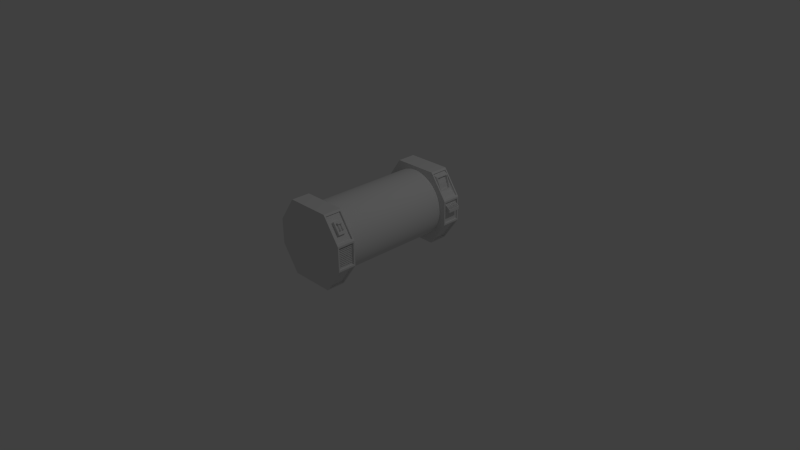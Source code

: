 # Source: engine.blend  (saved by Blender 2.73.0; exported with 4.5.12 LTS)
import bpy
from mathutils import Matrix  # noqa: F401  (used for matrix-valued properties, if any)

bpy.ops.wm.read_factory_settings(use_empty=True)
scene = bpy.context.scene
scene.name = 'Scene'

# ---- collections
col_collection_1 = bpy.data.collections.new('Collection 1'); scene.collection.children.link(col_collection_1)

# ---- materials (node trees are filled in below, after node groups)
mat_material = bpy.data.materials.new('Material')
mat_material.alpha_threshold = 0.0
mat_material.use_transparent_shadow = False
mat_material.roughness = 0.5
mat_material.line_color = (0.0, 0.0, 0.0, 1.0)

# ---- material node trees

# ---- world
world_world = bpy.data.worlds.new('World'); scene.world = world_world
world_world.color = (0.05088, 0.05088, 0.05088)
world_world.use_sun_shadow = False
world_world.sun_shadow_jitter_overblur = 0.0
world_world.cycles.sampling_method = 'MANUAL'
world_world.cycles.sample_map_resolution = 256

# ---- cameras
cam_camera = bpy.data.cameras.new('Camera')
cam_camera.clip_end = 100.0
cam_camera.lens = 35.0
cam_camera.sensor_width = 32.0
cam_camera.sensor_height = 18.0
cam_camera.ortho_scale = 7.314
cam_camera.dof.focus_distance = 0.0
cam_camera.dof.aperture_fstop = 128.0

# ---- lights
light_lamp = bpy.data.lights.new('Lamp', 'POINT')
light_lamp.transmission_factor = 0.0
light_lamp.cutoff_distance = 30.0
light_lamp.energy = 100.0
light_lamp.shadow_buffer_clip_start = 1.001
light_lamp.shadow_soft_size = 0.1
light_lamp.shadow_maximum_resolution = 0.006
light_lamp.use_absolute_resolution = True
light_lamp.cycles.use_multiple_importance_sampling = False

# ---- meshes
me_sphere = bpy.data.meshes.new('Sphere')
me_sphere.from_pydata([(-0.1951, 0.0, 0.9808), (-0.3827, 0.0, 0.9239), (-0.5556, 0.0, 0.8315), (-0.7071, 0.0, 0.7071), (-0.8315, 0.0, 0.5556), (-0.9239, 0.0, 0.3827), (-0.9808, 0.0, 0.1951), (-1.0, 0.0, 7.55e-08), (-0.9808, 0.0, -0.1951), (-0.9239, 0.0, -0.3827), (-0.8315, 0.0, -0.5556), (-0.7071, 0.0, -0.7071), (-0.5556, 0.0, -0.8315), (-0.3827, 0.0, -0.9239), (-0.1951, 0.0, -0.9808), (-0.1913, 0.03806, 0.9808), (-0.3753, 0.07466, 0.9239), (-0.5449, 0.1084, 0.8315), (-0.6935, 0.1379, 0.7071), (-0.8155, 0.1622, 0.5556), (-0.9061, 0.1802, 0.3827), (-0.9619, 0.1913, 0.1951), (-0.9808, 0.1951, 7.55e-08), (-0.9619, 0.1913, -0.1951), (-0.9061, 0.1802, -0.3827), (-0.8155, 0.1622, -0.5556), (-0.6935, 0.1379, -0.7071), (-0.5449, 0.1084, -0.8315), (-0.3753, 0.07466, -0.9239), (-0.1913, 0.03806, -0.9808), (-0.1802, 0.07466, 0.9808), (-0.3536, 0.1464, 0.9239), (-0.5133, 0.2126, 0.8315), (-0.6533, 0.2706, 0.7071), (-0.7682, 0.3182, 0.5556), (-0.8536, 0.3536, 0.3827), (-0.9061, 0.3753, 0.1951), (-0.9239, 0.3827, 7.55e-08), (-0.9061, 0.3753, -0.1951), (-0.8536, 0.3536, -0.3827), (-0.7682, 0.3182, -0.5556), (-0.6533, 0.2706, -0.7071), (-0.5133, 0.2126, -0.8315), (-0.3536, 0.1464, -0.9239), (-0.1802, 0.07466, -0.9808), (-0.1622, 0.1084, 0.9808), (-0.3182, 0.2126, 0.9239), (-0.4619, 0.3087, 0.8315), (-0.5879, 0.3928, 0.7071), (-0.6913, 0.4619, 0.5556), (-0.7682, 0.5133, 0.3827), (-0.8155, 0.5449, 0.1951), (-0.8315, 0.5556, 7.55e-08), (-0.8155, 0.5449, -0.1951), (-0.7682, 0.5133, -0.3827), (-0.6913, 0.4619, -0.5556), (-0.5879, 0.3928, -0.7071), (-0.4619, 0.3087, -0.8315), (-0.3182, 0.2126, -0.9239), (-0.1622, 0.1084, -0.9808), (-0.1379, 0.1379, 0.9808), (-0.2706, 0.2706, 0.9239), (-0.3928, 0.3928, 0.8315), (-0.5, 0.5, 0.7071), (-0.5879, 0.5879, 0.5556), (-0.6533, 0.6533, 0.3827), (-0.6935, 0.6935, 0.1951), (-0.7071, 0.7071, 7.55e-08), (-0.6935, 0.6935, -0.1951), (-0.6533, 0.6533, -0.3827), (-0.5879, 0.5879, -0.5556), (-0.5, 0.5, -0.7071), (-0.3928, 0.3928, -0.8315), (-0.2706, 0.2706, -0.9239), (-0.1379, 0.1379, -0.9808), (-0.1084, 0.1622, 0.9808), (-0.2126, 0.3182, 0.9239), (-0.3087, 0.4619, 0.8315), (-0.3928, 0.5879, 0.7071), (-0.4619, 0.6913, 0.5556), (-0.5133, 0.7682, 0.3827), (-0.5449, 0.8155, 0.1951), (-0.5556, 0.8315, 7.55e-08), (-0.5449, 0.8155, -0.1951), (-0.5133, 0.7682, -0.3827), (-0.4619, 0.6913, -0.5556), (-0.3928, 0.5879, -0.7071), (-0.3087, 0.4619, -0.8315), (-0.2126, 0.3182, -0.9239), (-0.1084, 0.1622, -0.9808), (-0.07466, 0.1802, 0.9808), (-0.1464, 0.3536, 0.9239), (-0.2126, 0.5133, 0.8315), (-0.2706, 0.6533, 0.7071), (-0.3182, 0.7682, 0.5556), (-0.3536, 0.8536, 0.3827), (-0.3753, 0.9061, 0.1951), (-0.3827, 0.9239, 7.55e-08), (-0.3753, 0.9061, -0.1951), (-0.3536, 0.8536, -0.3827), (-0.3182, 0.7682, -0.5556), (-0.2706, 0.6533, -0.7071), (-0.2126, 0.5133, -0.8315), (-0.1464, 0.3536, -0.9239), (-0.07466, 0.1802, -0.9808), (-0.03806, 0.1913, 0.9808), (-0.07466, 0.3753, 0.9239), (-0.1084, 0.5449, 0.8315), (-0.1379, 0.6935, 0.7071), (-0.1622, 0.8155, 0.5556), (-0.1802, 0.9061, 0.3827), (-0.1913, 0.9619, 0.1951), (-0.1951, 0.9808, 7.55e-08), (-0.1913, 0.9619, -0.1951), (-0.1802, 0.9061, -0.3827), (-0.1622, 0.8155, -0.5556), (-0.1379, 0.6935, -0.7071), (-0.1084, 0.5449, -0.8315), (-0.07466, 0.3753, -0.9239), (-0.03806, 0.1913, -0.9808), (3.266e-07, 0.1951, 0.9808), (3.192e-07, 0.3827, 0.9239), (3.117e-07, 0.5556, 0.8315), (3.192e-07, 0.7071, 0.7071), (3.341e-07, 0.8315, 0.5556), (2.745e-07, 0.9239, 0.3827), (3.937e-07, 0.9808, 0.1951), (3.788e-07, 1.0, 7.55e-08), (3.937e-07, 0.9808, -0.1951), (2.298e-07, 0.9239, -0.3827), (3.341e-07, 0.8315, -0.5556), (3.192e-07, 0.7071, -0.7071), (3.415e-07, 0.5556, -0.8315), (3.043e-07, 0.3827, -0.9239), (3.08e-07, 0.1951, -0.9808), (0.03806, 0.1913, 0.9808), (0.07466, 0.3753, 0.9239), (0.1084, 0.5449, 0.8315), (0.138, 0.6935, 0.7071), (0.1622, 0.8155, 0.5556), (0.1802, 0.9061, 0.3827), (0.1913, 0.9619, 0.1951), (0.1951, 0.9808, 7.55e-08), (0.1913, 0.9619, -0.1951), (0.1802, 0.9061, -0.3827), (0.1622, 0.8155, -0.5556), (0.138, 0.6935, -0.7071), (0.1084, 0.5449, -0.8315), (0.07466, 0.3753, -0.9239), (0.03806, 0.1913, -0.9808), (0.07466, 0.1802, 0.9808), (0.1464, 0.3536, 0.9239), (0.2126, 0.5133, 0.8315), (0.2706, 0.6533, 0.7071), (0.3182, 0.7682, 0.5556), (0.3536, 0.8536, 0.3827), (0.3753, 0.9061, 0.1951), (0.3827, 0.9239, 7.55e-08), (0.3753, 0.9061, -0.1951), (0.3536, 0.8536, -0.3827), (0.3182, 0.7682, -0.5556), (0.2706, 0.6533, -0.7071), (0.2126, 0.5133, -0.8315), (0.1464, 0.3536, -0.9239), (0.07466, 0.1802, -0.9808), (0.1084, 0.1622, 0.9808), (0.2126, 0.3182, 0.9239), (0.3087, 0.4619, 0.8315), (0.3928, 0.5879, 0.7071), (0.4619, 0.6913, 0.5556), (0.5133, 0.7682, 0.3827), (0.5449, 0.8155, 0.1951), (0.5556, 0.8315, 7.55e-08), (0.5449, 0.8155, -0.1951), (0.5133, 0.7682, -0.3827), (0.4619, 0.6913, -0.5556), (0.3928, 0.5879, -0.7071), (0.3087, 0.4619, -0.8315), (0.2126, 0.3182, -0.9239), (0.1084, 0.1622, -0.9808), (0.138, 0.1379, 0.9808), (0.2706, 0.2706, 0.9239), (0.3928, 0.3928, 0.8315), (0.5, 0.5, 0.7071), (0.5879, 0.5879, 0.5556), (0.6533, 0.6533, 0.3827), (0.6935, 0.6935, 0.1951), (0.7071, 0.7071, 7.55e-08), (0.6935, 0.6935, -0.1951), (0.6533, 0.6533, -0.3827), (0.5879, 0.5879, -0.5556), (0.5, 0.5, -0.7071), (0.3928, 0.3928, -0.8315), (0.2706, 0.2706, -0.9239), (0.138, 0.1379, -0.9808), (0.1622, 0.1084, 0.9808), (0.3182, 0.2126, 0.9239), (0.4619, 0.3087, 0.8315), (0.5879, 0.3928, 0.7071), (0.6913, 0.4619, 0.5556), (0.7682, 0.5133, 0.3827), (0.8155, 0.5449, 0.1951), (0.8315, 0.5556, 7.55e-08), (0.8155, 0.5449, -0.1951), (0.7682, 0.5133, -0.3827), (0.6913, 0.4619, -0.5556), (0.5879, 0.3928, -0.7071), (0.4619, 0.3087, -0.8315), (0.3182, 0.2126, -0.9239), (0.1622, 0.1084, -0.9808), (0.1802, 0.07466, 0.9808), (0.3536, 0.1464, 0.9239), (0.5133, 0.2126, 0.8315), (0.6533, 0.2706, 0.7071), (0.7682, 0.3182, 0.5556), (0.8536, 0.3536, 0.3827), (0.9061, 0.3753, 0.1951), (0.9239, 0.3827, 7.55e-08), (0.9061, 0.3753, -0.1951), (0.8536, 0.3536, -0.3827), (0.7682, 0.3182, -0.5556), (0.6533, 0.2706, -0.7071), (0.5133, 0.2126, -0.8315), (0.3536, 0.1464, -0.9239), (0.1802, 0.07466, -0.9808), (0.1913, 0.03806, 0.9808), (0.3753, 0.07466, 0.9239), (0.5449, 0.1084, 0.8315), (0.6935, 0.1379, 0.7071), (0.8155, 0.1622, 0.5556), (0.9061, 0.1802, 0.3827), (0.9619, 0.1913, 0.1951), (0.9808, 0.1951, 7.55e-08), (0.9619, 0.1913, -0.1951), (0.9061, 0.1802, -0.3827), (0.8155, 0.1622, -0.5556), (0.6935, 0.1379, -0.7071), (0.5449, 0.1084, -0.8315), (0.3753, 0.07466, -0.9239), (0.1913, 0.03806, -0.9808), (0.1951, -7.212e-09, 0.9808), (0.3827, 4.122e-08, 0.9239), (0.5556, 2.632e-08, 0.8315), (0.7071, -2.584e-08, 0.7071), (0.8315, -8.544e-08, 0.5556), (0.9239, 6.357e-08, 0.3827), (0.9808, -8.544e-08, 0.1951), (1.0, -1.003e-07, 7.55e-08), (0.9808, -8.544e-08, -0.1951), (0.9239, 6.357e-08, -0.3827), (0.8315, -8.544e-08, -0.5556), (0.7071, -2.584e-08, -0.7071), (0.5556, -1.094e-08, -0.8315), (0.3827, 3.964e-09, -0.9239), (0.1951, 3.964e-09, -0.9808), (3.258e-07, 0.0, -1.0), (0.1913, -0.03806, 0.9808), (0.3753, -0.07466, 0.9239), (0.5449, -0.1084, 0.8315), (0.6935, -0.1379, 0.7071), (0.8155, -0.1622, 0.5556), (0.9061, -0.1802, 0.3827), (0.9619, -0.1913, 0.1951), (0.9808, -0.1951, 7.55e-08), (0.9619, -0.1913, -0.1951), (0.9061, -0.1802, -0.3827), (0.8155, -0.1622, -0.5556), (0.6935, -0.1379, -0.7071), (0.5449, -0.1084, -0.8315), (0.3753, -0.07466, -0.9239), (0.1913, -0.03806, -0.9808), (0.1802, -0.07466, 0.9808), (0.3536, -0.1464, 0.9239), (0.5133, -0.2126, 0.8315), (0.6533, -0.2706, 0.7071), (0.7682, -0.3182, 0.5556), (0.8536, -0.3536, 0.3827), (0.9061, -0.3753, 0.1951), (0.9239, -0.3827, 7.55e-08), (0.9061, -0.3753, -0.1951), (0.8536, -0.3536, -0.3827), (0.7682, -0.3182, -0.5556), (0.6533, -0.2706, -0.7071), (0.5133, -0.2126, -0.8315), (0.3536, -0.1464, -0.9239), (0.1802, -0.07466, -0.9808), (0.1622, -0.1084, 0.9808), (0.3182, -0.2126, 0.9239), (0.4619, -0.3087, 0.8315), (0.5879, -0.3928, 0.7071), (0.6913, -0.4619, 0.5556), (0.7682, -0.5133, 0.3827), (0.8155, -0.5449, 0.1951), (0.8315, -0.5556, 7.55e-08), (0.8155, -0.5449, -0.1951), (0.7682, -0.5133, -0.3827), (0.6913, -0.4619, -0.5556), (0.5879, -0.3928, -0.7071), (0.4619, -0.3087, -0.8315), (0.3182, -0.2126, -0.9239), (0.1622, -0.1084, -0.9808), (0.138, -0.1379, 0.9808), (0.2706, -0.2706, 0.9239), (0.3928, -0.3928, 0.8315), (0.5, -0.5, 0.7071), (0.5879, -0.5879, 0.5556), (0.6533, -0.6533, 0.3827), (0.6935, -0.6935, 0.1951), (0.7071, -0.7071, 7.55e-08), (0.6935, -0.6935, -0.1951), (0.6533, -0.6533, -0.3827), (0.5879, -0.5879, -0.5556), (0.5, -0.5, -0.7071), (0.3928, -0.3928, -0.8315), (0.2706, -0.2706, -0.9239), (0.1379, -0.1379, -0.9808), (0.1084, -0.1622, 0.9808), (0.2126, -0.3182, 0.9239), (0.3087, -0.4619, 0.8315), (0.3928, -0.5879, 0.7071), (0.4619, -0.6913, 0.5556), (0.5133, -0.7682, 0.3827), (0.5449, -0.8155, 0.1951), (0.5556, -0.8315, 7.55e-08), (0.5449, -0.8155, -0.1951), (0.5133, -0.7682, -0.3827), (0.4619, -0.6913, -0.5556), (0.3928, -0.5879, -0.7071), (0.3087, -0.4619, -0.8315), (0.2126, -0.3182, -0.9239), (0.1084, -0.1622, -0.9808), (0.07466, -0.1802, 0.9808), (0.1464, -0.3536, 0.9239), (0.2126, -0.5133, 0.8315), (0.2706, -0.6533, 0.7071), (0.3182, -0.7682, 0.5556), (0.3536, -0.8536, 0.3827), (0.3753, -0.9061, 0.1951), (0.3827, -0.9239, 7.55e-08), (0.3753, -0.9061, -0.1951), (0.3536, -0.8536, -0.3827), (0.3182, -0.7682, -0.5556), (0.2706, -0.6533, -0.7071), (0.2126, -0.5133, -0.8315), (0.1464, -0.3536, -0.9239), (0.07466, -0.1802, -0.9808), (0.03806, -0.1913, 0.9808), (0.07466, -0.3753, 0.9239), (0.1084, -0.5449, 0.8315), (0.1379, -0.6935, 0.7071), (0.1622, -0.8155, 0.5556), (0.1802, -0.9061, 0.3827), (0.1913, -0.9619, 0.1951), (0.1951, -0.9808, 7.55e-08), (0.1913, -0.9619, -0.1951), (0.1802, -0.9061, -0.3827), (0.1622, -0.8155, -0.5556), (0.1379, -0.6935, -0.7071), (0.1084, -0.5449, -0.8315), (0.07466, -0.3753, -0.9239), (0.03806, -0.1913, -0.9808), (3.117e-07, -0.1951, 0.9808), (2.819e-07, -0.3827, 0.9239), (2.819e-07, -0.5556, 0.8315), (1.851e-07, -0.7071, 0.7071), (1.404e-07, -0.8315, 0.5556), (3.192e-07, -0.9239, 0.3827), (9.567e-08, -0.9808, 0.1951), (1.404e-07, -1.0, 7.55e-08), (9.567e-08, -0.9808, -0.1951), (3.192e-07, -0.9239, -0.3827), (1.404e-07, -0.8315, -0.5556), (1.851e-07, -0.7071, -0.7071), (2.596e-07, -0.5556, -0.8315), (2.521e-07, -0.3827, -0.9239), (3.155e-07, -0.1951, -0.9808), (-0.03806, -0.1913, 0.9808), (-0.07466, -0.3753, 0.9239), (-0.1084, -0.5449, 0.8315), (-0.1379, -0.6935, 0.7071), (-0.1622, -0.8155, 0.5556), (-0.1802, -0.9061, 0.3827), (-0.1913, -0.9619, 0.1951), (-0.1951, -0.9808, 7.55e-08), (-0.1913, -0.9619, -0.1951), (-0.1802, -0.9061, -0.3827), (-0.1622, -0.8155, -0.5556), (-0.1379, -0.6935, -0.7071), (-0.1084, -0.5449, -0.8315), (-0.07466, -0.3753, -0.9239), (-0.03806, -0.1913, -0.9808), (-0.07466, -0.1802, 0.9808), (-0.1464, -0.3536, 0.9239), (-0.2126, -0.5133, 0.8315), (-0.2706, -0.6533, 0.7071), (-0.3182, -0.7682, 0.5556), (-0.3536, -0.8536, 0.3827), (-0.3753, -0.9061, 0.1951), (-0.3827, -0.9239, 7.55e-08), (-0.3753, -0.9061, -0.1951), (-0.3536, -0.8536, -0.3827), (-0.3182, -0.7682, -0.5556), (-0.2706, -0.6533, -0.7071), (-0.2126, -0.5133, -0.8315), (-0.1464, -0.3536, -0.9239), (-0.07466, -0.1802, -0.9808), (-0.1084, -0.1622, 0.9808), (-0.2126, -0.3182, 0.9239), (-0.3087, -0.4619, 0.8315), (-0.3928, -0.5879, 0.7071), (-0.4619, -0.6913, 0.5556), (-0.5133, -0.7682, 0.3827), (-0.5449, -0.8155, 0.1951), (-0.5556, -0.8315, 7.55e-08), (-0.5449, -0.8155, -0.1951), (-0.5133, -0.7682, -0.3827), (-0.4619, -0.6913, -0.5556), (-0.3928, -0.5879, -0.7071), (-0.3087, -0.4619, -0.8315), (-0.2126, -0.3182, -0.9239), (-0.1084, -0.1622, -0.9808), (-0.1379, -0.1379, 0.9808), (-0.2706, -0.2706, 0.9239), (-0.3928, -0.3928, 0.8315), (-0.5, -0.5, 0.7071), (-0.5879, -0.5879, 0.5556), (-0.6533, -0.6533, 0.3827), (-0.6935, -0.6935, 0.1951), (-0.7071, -0.7071, 7.55e-08), (-0.6935, -0.6935, -0.1951), (-0.6533, -0.6533, -0.3827), (-0.5879, -0.5879, -0.5556), (-0.5, -0.5, -0.7071), (-0.3928, -0.3928, -0.8315), (-0.2706, -0.2706, -0.9239), (-0.1379, -0.1379, -0.9808), (-0.1622, -0.1084, 0.9808), (-0.3182, -0.2126, 0.9239), (-0.4619, -0.3087, 0.8315), (-0.5879, -0.3928, 0.7071), (-0.6913, -0.4619, 0.5556), (-0.7682, -0.5133, 0.3827), (-0.8155, -0.5449, 0.1951), (-0.8315, -0.5556, 7.55e-08), (-0.8155, -0.5449, -0.1951), (-0.7682, -0.5133, -0.3827), (-0.6913, -0.4619, -0.5556), (-0.5879, -0.3928, -0.7071), (-0.4619, -0.3087, -0.8315), (-0.3182, -0.2126, -0.9239), (-0.1622, -0.1084, -0.9808), (2.48e-08, -1.247e-07, 1.0), (-0.1802, -0.07466, 0.9808), (-0.3536, -0.1464, 0.9239), (-0.5133, -0.2126, 0.8315), (-0.6533, -0.2706, 0.7071), (-0.7682, -0.3182, 0.5556), (-0.8536, -0.3536, 0.3827), (-0.9061, -0.3753, 0.1951), (-0.9239, -0.3827, 7.55e-08), (-0.9061, -0.3753, -0.1951), (-0.8536, -0.3536, -0.3827), (-0.7682, -0.3182, -0.5556), (-0.6533, -0.2706, -0.7071), (-0.5133, -0.2126, -0.8315), (-0.3536, -0.1464, -0.9239), (-0.1802, -0.07466, -0.9808), (-0.1913, -0.03806, 0.9808), (-0.3753, -0.07466, 0.9239), (-0.5449, -0.1084, 0.8315), (-0.6935, -0.1379, 0.7071), (-0.8155, -0.1622, 0.5556), (-0.9061, -0.1802, 0.3827), (-0.9619, -0.1913, 0.1951), (-0.9808, -0.1951, 7.55e-08), (-0.9619, -0.1913, -0.1951), (-0.9061, -0.1802, -0.3827), (-0.8155, -0.1622, -0.5556), (-0.6935, -0.1379, -0.7071), (-0.5449, -0.1084, -0.8315), (-0.3753, -0.07466, -0.9239), (-0.1913, -0.03806, -0.9808)], [], [(4, 3, 18, 19), (2, 1, 16, 17), (13, 12, 27, 28), (11, 10, 25, 26), (9, 8, 23, 24), (7, 6, 21, 22), (5, 4, 19, 20), (3, 2, 17, 18), (14, 13, 28, 29), (1, 0, 15, 16), (12, 11, 26, 27), (10, 9, 24, 25), (8, 7, 22, 23), (6, 5, 20, 21), (25, 24, 39, 40), (23, 22, 37, 38), (21, 20, 35, 36), (19, 18, 33, 34), (17, 16, 31, 32), (28, 27, 42, 43), (26, 25, 40, 41), (24, 23, 38, 39), (22, 21, 36, 37), (20, 19, 34, 35), (18, 17, 32, 33), (29, 28, 43, 44), (16, 15, 30, 31), (27, 26, 41, 42), (40, 39, 54, 55), (38, 37, 52, 53), (36, 35, 50, 51), (34, 33, 48, 49), (32, 31, 46, 47), (43, 42, 57, 58), (41, 40, 55, 56), (39, 38, 53, 54), (37, 36, 51, 52), (35, 34, 49, 50), (33, 32, 47, 48), (44, 43, 58, 59), (31, 30, 45, 46), (42, 41, 56, 57), (55, 54, 69, 70), (53, 52, 67, 68), (51, 50, 65, 66), (49, 48, 63, 64), (47, 46, 61, 62), (58, 57, 72, 73), (56, 55, 70, 71), (54, 53, 68, 69), (52, 51, 66, 67), (50, 49, 64, 65), (48, 47, 62, 63), (59, 58, 73, 74), (46, 45, 60, 61), (57, 56, 71, 72), (70, 69, 84, 85), (68, 67, 82, 83), (66, 65, 80, 81), (64, 63, 78, 79), (62, 61, 76, 77), (73, 72, 87, 88), (71, 70, 85, 86), (69, 68, 83, 84), (67, 66, 81, 82), (65, 64, 79, 80), (63, 62, 77, 78), (74, 73, 88, 89), (61, 60, 75, 76), (72, 71, 86, 87), (85, 84, 99, 100), (83, 82, 97, 98), (81, 80, 95, 96), (79, 78, 93, 94), (77, 76, 91, 92), (88, 87, 102, 103), (86, 85, 100, 101), (84, 83, 98, 99), (82, 81, 96, 97), (80, 79, 94, 95), (78, 77, 92, 93), (89, 88, 103, 104), (76, 75, 90, 91), (87, 86, 101, 102), (100, 99, 114, 115), (98, 97, 112, 113), (96, 95, 110, 111), (94, 93, 108, 109), (92, 91, 106, 107), (103, 102, 117, 118), (101, 100, 115, 116), (99, 98, 113, 114), (97, 96, 111, 112), (95, 94, 109, 110), (93, 92, 107, 108), (104, 103, 118, 119), (91, 90, 105, 106), (102, 101, 116, 117), (115, 114, 129, 130), (113, 112, 127, 128), (111, 110, 125, 126), (109, 108, 123, 124), (107, 106, 121, 122), (118, 117, 132, 133), (116, 115, 130, 131), (114, 113, 128, 129), (112, 111, 126, 127), (110, 109, 124, 125), (108, 107, 122, 123), (119, 118, 133, 134), (106, 105, 120, 121), (117, 116, 131, 132), (130, 129, 144, 145), (128, 127, 142, 143), (126, 125, 140, 141), (124, 123, 138, 139), (122, 121, 136, 137), (133, 132, 147, 148), (131, 130, 145, 146), (129, 128, 143, 144), (127, 126, 141, 142), (125, 124, 139, 140), (123, 122, 137, 138), (134, 133, 148, 149), (121, 120, 135, 136), (132, 131, 146, 147), (145, 144, 159, 160), (143, 142, 157, 158), (141, 140, 155, 156), (139, 138, 153, 154), (137, 136, 151, 152), (148, 147, 162, 163), (146, 145, 160, 161), (144, 143, 158, 159), (142, 141, 156, 157), (140, 139, 154, 155), (138, 137, 152, 153), (149, 148, 163, 164), (136, 135, 150, 151), (147, 146, 161, 162), (160, 159, 174, 175), (158, 157, 172, 173), (156, 155, 170, 171), (154, 153, 168, 169), (152, 151, 166, 167), (163, 162, 177, 178), (161, 160, 175, 176), (159, 158, 173, 174), (157, 156, 171, 172), (155, 154, 169, 170), (153, 152, 167, 168), (164, 163, 178, 179), (151, 150, 165, 166), (162, 161, 176, 177), (175, 174, 189, 190), (173, 172, 187, 188), (171, 170, 185, 186), (169, 168, 183, 184), (167, 166, 181, 182), (178, 177, 192, 193), (176, 175, 190, 191), (174, 173, 188, 189), (172, 171, 186, 187), (170, 169, 184, 185), (168, 167, 182, 183), (179, 178, 193, 194), (166, 165, 180, 181), (177, 176, 191, 192), (190, 189, 204, 205), (188, 187, 202, 203), (186, 185, 200, 201), (184, 183, 198, 199), (182, 181, 196, 197), (193, 192, 207, 208), (191, 190, 205, 206), (189, 188, 203, 204), (187, 186, 201, 202), (185, 184, 199, 200), (183, 182, 197, 198), (194, 193, 208, 209), (181, 180, 195, 196), (192, 191, 206, 207), (205, 204, 219, 220), (203, 202, 217, 218), (201, 200, 215, 216), (199, 198, 213, 214), (197, 196, 211, 212), (208, 207, 222, 223), (206, 205, 220, 221), (204, 203, 218, 219), (202, 201, 216, 217), (200, 199, 214, 215), (198, 197, 212, 213), (209, 208, 223, 224), (196, 195, 210, 211), (207, 206, 221, 222), (220, 219, 234, 235), (218, 217, 232, 233), (216, 215, 230, 231), (214, 213, 228, 229), (212, 211, 226, 227), (223, 222, 237, 238), (221, 220, 235, 236), (219, 218, 233, 234), (217, 216, 231, 232), (215, 214, 229, 230), (213, 212, 227, 228), (224, 223, 238, 239), (211, 210, 225, 226), (222, 221, 236, 237), (235, 234, 249, 250), (233, 232, 247, 248), (231, 230, 245, 246), (229, 228, 243, 244), (227, 226, 241, 242), (238, 237, 252, 253), (236, 235, 250, 251), (234, 233, 248, 249), (232, 231, 246, 247), (230, 229, 244, 245), (228, 227, 242, 243), (239, 238, 253, 254), (226, 225, 240, 241), (237, 236, 251, 252), (250, 249, 265, 266), (248, 247, 263, 264), (246, 245, 261, 262), (244, 243, 259, 260), (242, 241, 257, 258), (253, 252, 268, 269), (251, 250, 266, 267), (249, 248, 264, 265), (247, 246, 262, 263), (245, 244, 260, 261), (243, 242, 258, 259), (254, 253, 269, 270), (241, 240, 256, 257), (252, 251, 267, 268), (266, 265, 280, 281), (264, 263, 278, 279), (262, 261, 276, 277), (260, 259, 274, 275), (258, 257, 272, 273), (269, 268, 283, 284), (267, 266, 281, 282), (265, 264, 279, 280), (263, 262, 277, 278), (261, 260, 275, 276), (259, 258, 273, 274), (270, 269, 284, 285), (257, 256, 271, 272), (268, 267, 282, 283), (281, 280, 295, 296), (279, 278, 293, 294), (277, 276, 291, 292), (275, 274, 289, 290), (273, 272, 287, 288), (284, 283, 298, 299), (282, 281, 296, 297), (280, 279, 294, 295), (278, 277, 292, 293), (276, 275, 290, 291), (274, 273, 288, 289), (285, 284, 299, 300), (272, 271, 286, 287), (283, 282, 297, 298), (296, 295, 310, 311), (294, 293, 308, 309), (292, 291, 306, 307), (290, 289, 304, 305), (288, 287, 302, 303), (299, 298, 313, 314), (297, 296, 311, 312), (295, 294, 309, 310), (293, 292, 307, 308), (291, 290, 305, 306), (289, 288, 303, 304), (300, 299, 314, 315), (287, 286, 301, 302), (298, 297, 312, 313), (311, 310, 325, 326), (309, 308, 323, 324), (307, 306, 321, 322), (305, 304, 319, 320), (303, 302, 317, 318), (314, 313, 328, 329), (312, 311, 326, 327), (310, 309, 324, 325), (308, 307, 322, 323), (306, 305, 320, 321), (304, 303, 318, 319), (315, 314, 329, 330), (302, 301, 316, 317), (313, 312, 327, 328), (326, 325, 340, 341), (324, 323, 338, 339), (322, 321, 336, 337), (320, 319, 334, 335), (318, 317, 332, 333), (329, 328, 343, 344), (327, 326, 341, 342), (325, 324, 339, 340), (323, 322, 337, 338), (321, 320, 335, 336), (319, 318, 333, 334), (330, 329, 344, 345), (317, 316, 331, 332), (328, 327, 342, 343), (341, 340, 355, 356), (339, 338, 353, 354), (337, 336, 351, 352), (335, 334, 349, 350), (333, 332, 347, 348), (344, 343, 358, 359), (342, 341, 356, 357), (340, 339, 354, 355), (338, 337, 352, 353), (336, 335, 350, 351), (334, 333, 348, 349), (345, 344, 359, 360), (332, 331, 346, 347), (343, 342, 357, 358), (356, 355, 370, 371), (354, 353, 368, 369), (352, 351, 366, 367), (350, 349, 364, 365), (348, 347, 362, 363), (359, 358, 373, 374), (357, 356, 371, 372), (355, 354, 369, 370), (353, 352, 367, 368), (351, 350, 365, 366), (349, 348, 363, 364), (360, 359, 374, 375), (347, 346, 361, 362), (358, 357, 372, 373), (371, 370, 385, 386), (369, 368, 383, 384), (367, 366, 381, 382), (365, 364, 379, 380), (363, 362, 377, 378), (374, 373, 388, 389), (372, 371, 386, 387), (370, 369, 384, 385), (368, 367, 382, 383), (366, 365, 380, 381), (364, 363, 378, 379), (375, 374, 389, 390), (362, 361, 376, 377), (373, 372, 387, 388), (386, 385, 400, 401), (384, 383, 398, 399), (382, 381, 396, 397), (380, 379, 394, 395), (378, 377, 392, 393), (389, 388, 403, 404), (387, 386, 401, 402), (385, 384, 399, 400), (383, 382, 397, 398), (381, 380, 395, 396), (379, 378, 393, 394), (390, 389, 404, 405), (377, 376, 391, 392), (388, 387, 402, 403), (401, 400, 415, 416), (399, 398, 413, 414), (397, 396, 411, 412), (395, 394, 409, 410), (393, 392, 407, 408), (404, 403, 418, 419), (402, 401, 416, 417), (400, 399, 414, 415), (398, 397, 412, 413), (396, 395, 410, 411), (394, 393, 408, 409), (405, 404, 419, 420), (392, 391, 406, 407), (403, 402, 417, 418), (416, 415, 430, 431), (414, 413, 428, 429), (412, 411, 426, 427), (410, 409, 424, 425), (408, 407, 422, 423), (419, 418, 433, 434), (417, 416, 431, 432), (415, 414, 429, 430), (413, 412, 427, 428), (411, 410, 425, 426), (409, 408, 423, 424), (420, 419, 434, 435), (407, 406, 421, 422), (418, 417, 432, 433), (431, 430, 445, 446), (429, 428, 443, 444), (427, 426, 441, 442), (425, 424, 439, 440), (423, 422, 437, 438), (434, 433, 448, 449), (432, 431, 446, 447), (430, 429, 444, 445), (428, 427, 442, 443), (426, 425, 440, 441), (424, 423, 438, 439), (435, 434, 449, 450), (422, 421, 436, 437), (433, 432, 447, 448), (446, 445, 461, 462), (444, 443, 459, 460), (442, 441, 457, 458), (440, 439, 455, 456), (438, 437, 453, 454), (449, 448, 464, 465), (447, 446, 462, 463), (445, 444, 460, 461), (443, 442, 458, 459), (441, 440, 456, 457), (439, 438, 454, 455), (450, 449, 465, 466), (437, 436, 452, 453), (448, 447, 463, 464), (462, 461, 476, 477), (460, 459, 474, 475), (458, 457, 472, 473), (456, 455, 470, 471), (454, 453, 468, 469), (465, 464, 479, 480), (463, 462, 477, 478), (461, 460, 475, 476), (459, 458, 473, 474), (457, 456, 471, 472), (455, 454, 469, 470), (466, 465, 480, 481), (453, 452, 467, 468), (464, 463, 478, 479), (255, 14, 29), (0, 451, 15), (255, 29, 44), (15, 451, 30), (255, 44, 59), (30, 451, 45), (255, 59, 74), (45, 451, 60), (255, 74, 89), (60, 451, 75), (255, 89, 104), (75, 451, 90), (255, 104, 119), (90, 451, 105), (255, 119, 134), (105, 451, 120), (255, 134, 149), (120, 451, 135), (255, 149, 164), (135, 451, 150), (255, 164, 179), (150, 451, 165), (255, 179, 194), (165, 451, 180), (255, 194, 209), (180, 451, 195), (255, 209, 224), (195, 451, 210), (255, 224, 239), (210, 451, 225), (255, 239, 254), (225, 451, 240), (255, 254, 270), (240, 451, 256), (255, 270, 285), (256, 451, 271), (255, 285, 300), (271, 451, 286), (255, 300, 315), (286, 451, 301), (255, 315, 330), (301, 451, 316), (255, 330, 345), (316, 451, 331), (255, 345, 360), (331, 451, 346), (255, 360, 375), (346, 451, 361), (255, 375, 390), (361, 451, 376), (255, 390, 405), (376, 451, 391), (255, 405, 420), (391, 451, 406), (255, 420, 435), (406, 451, 421), (255, 435, 450), (421, 451, 436), (255, 450, 466), (436, 451, 452), (255, 466, 481), (452, 451, 467), (477, 476, 9, 10), (475, 474, 7, 8), (473, 472, 5, 6), (471, 470, 3, 4), (255, 481, 14), (469, 468, 1, 2), (480, 479, 12, 13), (467, 451, 0), (478, 477, 10, 11), (476, 475, 8, 9), (474, 473, 6, 7), (472, 471, 4, 5), (470, 469, 2, 3), (481, 480, 13, 14), (468, 467, 0, 1), (479, 478, 11, 12)])
me_sphere.polygons.foreach_set('use_smooth', [True] * 512)
me_sphere.use_remesh_preserve_volume = False
me_sphere.use_remesh_preserve_attributes = False
me_sphere.use_mirror_vertex_groups = False
me_sphere.update()
me_cylinder_004 = bpy.data.meshes.new('Cylinder.004')
me_cylinder_004.from_pydata([(0.2011, 0.6946, 1.273), (0.2011, 0.6946, 1.406), (0.2403, 0.6818, 1.273), (0.2403, 0.6818, 1.406), (0.2646, 0.6485, 1.273), (0.2646, 0.6485, 1.406), (0.2646, 0.6073, 1.273), (0.2646, 0.6073, 1.406), (0.2403, 0.574, 1.273), (0.2403, 0.574, 1.406), (0.2011, 0.5612, 1.273), (0.2011, 0.5612, 1.406), (0.162, 0.574, 1.273), (0.162, 0.574, 1.406), (0.1377, 0.6073, 1.273), (0.1377, 0.6073, 1.406), (0.1377, 0.6485, 1.273), (0.1377, 0.6485, 1.406), (0.162, 0.6818, 1.273), (0.162, 0.6818, 1.406), (0.2011, 0.6926, 1.663), (0.2403, 0.6802, 1.66), (0.2646, 0.6479, 1.652), (0.2646, 0.6079, 1.642), (0.2403, 0.5755, 1.634), (0.2011, 0.5632, 1.631), (0.162, 0.5755, 1.634), (0.1377, 0.6079, 1.642), (0.1377, 0.6479, 1.652), (0.162, 0.6802, 1.66), (0.2011, 0.5073, 1.899), (0.2403, 0.4993, 1.889), (0.2646, 0.4783, 1.863), (0.2646, 0.4523, 1.831), (0.2403, 0.4313, 1.805), (0.2011, 0.4233, 1.795), (0.162, 0.4313, 1.805), (0.1377, 0.4523, 1.831), (0.1377, 0.4783, 1.863), (0.162, 0.4993, 1.889), (0.305, 0.2039, 2.073), (0.3442, 0.1936, 2.066), (0.3684, 0.1667, 2.046), (0.3684, 0.1335, 2.021), (0.3442, 0.1066, 2.002), (0.305, 0.09637, 1.994), (0.2658, 0.1066, 2.002), (0.2416, 0.1335, 2.021), (0.2416, 0.1667, 2.046), (0.2658, 0.1936, 2.066), (0.305, -0.1795, 2.365), (0.3442, -0.1917, 2.361), (0.3684, -0.2237, 2.352), (0.3684, -0.2633, 2.34), (0.3442, -0.2953, 2.331), (0.305, -0.3075, 2.328), (0.2658, -0.2953, 2.331), (0.2416, -0.2633, 2.34), (0.2416, -0.2237, 2.352), (0.2658, -0.1917, 2.361), (0.305, -0.2823, 2.717), (0.3442, -0.2945, 2.713), (0.3684, -0.3265, 2.704), (0.3684, -0.366, 2.692), (0.3442, -0.398, 2.683), (0.305, -0.4102, 2.679), (0.2658, -0.398, 2.683), (0.2416, -0.366, 2.692), (0.2416, -0.3265, 2.704), (0.2658, -0.2945, 2.713), (-0.5247, -0.3739, 1.354), (-0.5247, -0.3739, 1.488), (-0.4855, -0.3867, 1.354), (-0.4855, -0.3867, 1.488), (-0.4613, -0.42, 1.354), (-0.4613, -0.42, 1.488), (-0.4613, -0.4612, 1.354), (-0.4613, -0.4612, 1.488), (-0.4855, -0.4945, 1.354), (-0.4855, -0.4945, 1.488), (-0.5247, -0.5073, 1.354), (-0.5247, -0.5073, 1.488), (-0.5638, -0.4945, 1.354), (-0.5638, -0.4945, 1.488), (-0.5881, -0.4612, 1.354), (-0.5881, -0.4612, 1.488), (-0.5881, -0.42, 1.354), (-0.5881, -0.42, 1.488), (-0.5638, -0.3867, 1.354), (-0.5638, -0.3867, 1.488), (-0.5247, -0.2839, 1.767), (-0.4855, -0.2962, 1.77), (-0.4613, -0.3285, 1.778), (-0.4613, -0.3685, 1.789), (-0.4855, -0.4008, 1.797), (-0.5247, -0.4131, 1.8), (-0.5638, -0.4008, 1.797), (-0.5881, -0.3685, 1.789), (-0.5881, -0.3285, 1.778), (-0.5638, -0.2962, 1.77), (-0.5247, -0.2142, 1.908), (-0.4855, -0.2247, 1.915), (-0.4613, -0.2521, 1.934), (-0.4613, -0.2861, 1.957), (-0.4855, -0.3136, 1.976), (-0.5247, -0.3241, 1.983), (-0.5638, -0.3136, 1.976), (-0.5881, -0.2861, 1.957), (-0.5881, -0.2521, 1.934), (-0.5638, -0.2247, 1.915), (-0.4037, -0.08968, 2.089), (-0.3645, -0.1002, 2.096), (-0.3403, -0.1276, 2.115), (-0.3403, -0.1616, 2.138), (-0.3645, -0.1891, 2.157), (-0.4037, -0.1995, 2.164), (-0.4429, -0.1891, 2.157), (-0.4671, -0.1616, 2.138), (-0.4671, -0.1276, 2.115), (-0.4429, -0.1002, 2.096), (-0.4037, 0.2072, 2.3), (-0.3645, 0.2029, 2.312), (-0.3403, 0.1916, 2.343), (-0.3403, 0.1777, 2.382), (-0.3645, 0.1665, 2.413), (-0.4037, 0.1622, 2.425), (-0.4429, 0.1665, 2.413), (-0.4671, 0.1777, 2.382), (-0.4671, 0.1916, 2.343), (-0.4429, 0.2029, 2.312), (-0.4037, 0.4021, 2.547), (-0.3645, 0.3914, 2.554), (-0.3403, 0.3636, 2.572), (-0.3403, 0.3292, 2.595), (-0.3645, 0.3014, 2.613), (-0.4037, 0.2907, 2.62), (-0.4429, 0.3014, 2.613), (-0.4671, 0.3292, 2.595), (-0.4671, 0.3636, 2.572), (-0.4429, 0.3914, 2.554), (-0.4037, 0.5418, 2.776), (-0.3645, 0.529, 2.777), (-0.3403, 0.4957, 2.778), (-0.3403, 0.4546, 2.78), (-0.3645, 0.4213, 2.782), (-0.4037, 0.4086, 2.782), (-0.4429, 0.4213, 2.782), (-0.4671, 0.4546, 2.78), (-0.4671, 0.4957, 2.778), (-0.4429, 0.529, 2.777), (-0.3894, 0.585, 2.946), (-0.3502, 0.5723, 2.947), (-0.326, 0.539, 2.948), (-0.326, 0.4978, 2.95), (-0.3502, 0.4645, 2.952), (-0.3894, 0.4518, 2.952), (-0.4285, 0.4645, 2.952), (-0.4528, 0.4978, 2.95), (-0.4528, 0.539, 2.948), (-0.4285, 0.5723, 2.947)], [], [(0, 1, 3, 2), (2, 3, 5, 4), (4, 5, 7, 6), (6, 7, 9, 8), (8, 9, 11, 10), (10, 11, 13, 12), (12, 13, 15, 14), (14, 15, 17, 16), (1, 19, 29, 20), (18, 19, 1, 0), (16, 17, 19, 18), (0, 2, 4, 6, 8, 10, 12, 14, 16, 18), (20, 29, 39, 30), (19, 17, 28, 29), (17, 15, 27, 28), (15, 13, 26, 27), (13, 11, 25, 26), (11, 9, 24, 25), (9, 7, 23, 24), (7, 5, 22, 23), (5, 3, 21, 22), (3, 1, 20, 21), (30, 39, 49, 40), (29, 28, 38, 39), (28, 27, 37, 38), (27, 26, 36, 37), (26, 25, 35, 36), (25, 24, 34, 35), (24, 23, 33, 34), (23, 22, 32, 33), (22, 21, 31, 32), (21, 20, 30, 31), (40, 49, 59, 50), (39, 38, 48, 49), (38, 37, 47, 48), (37, 36, 46, 47), (36, 35, 45, 46), (35, 34, 44, 45), (34, 33, 43, 44), (33, 32, 42, 43), (32, 31, 41, 42), (31, 30, 40, 41), (50, 59, 69, 60), (49, 48, 58, 59), (48, 47, 57, 58), (47, 46, 56, 57), (46, 45, 55, 56), (45, 44, 54, 55), (44, 43, 53, 54), (43, 42, 52, 53), (42, 41, 51, 52), (41, 40, 50, 51), (61, 60, 69, 68, 67, 66, 65, 64, 63, 62), (59, 58, 68, 69), (58, 57, 67, 68), (57, 56, 66, 67), (56, 55, 65, 66), (55, 54, 64, 65), (54, 53, 63, 64), (53, 52, 62, 63), (52, 51, 61, 62), (51, 50, 60, 61), (70, 71, 73, 72), (72, 73, 75, 74), (74, 75, 77, 76), (76, 77, 79, 78), (78, 79, 81, 80), (80, 81, 83, 82), (82, 83, 85, 84), (84, 85, 87, 86), (71, 89, 99, 90), (88, 89, 71, 70), (86, 87, 89, 88), (70, 72, 74, 76, 78, 80, 82, 84, 86, 88), (90, 99, 109, 100), (89, 87, 98, 99), (87, 85, 97, 98), (85, 83, 96, 97), (83, 81, 95, 96), (81, 79, 94, 95), (79, 77, 93, 94), (77, 75, 92, 93), (75, 73, 91, 92), (73, 71, 90, 91), (100, 109, 119, 110), (99, 98, 108, 109), (98, 97, 107, 108), (97, 96, 106, 107), (96, 95, 105, 106), (95, 94, 104, 105), (94, 93, 103, 104), (93, 92, 102, 103), (92, 91, 101, 102), (91, 90, 100, 101), (110, 119, 129, 120), (109, 108, 118, 119), (108, 107, 117, 118), (107, 106, 116, 117), (106, 105, 115, 116), (105, 104, 114, 115), (104, 103, 113, 114), (103, 102, 112, 113), (102, 101, 111, 112), (101, 100, 110, 111), (120, 129, 139, 130), (119, 118, 128, 129), (118, 117, 127, 128), (117, 116, 126, 127), (116, 115, 125, 126), (115, 114, 124, 125), (114, 113, 123, 124), (113, 112, 122, 123), (112, 111, 121, 122), (111, 110, 120, 121), (130, 139, 149, 140), (129, 128, 138, 139), (128, 127, 137, 138), (127, 126, 136, 137), (126, 125, 135, 136), (125, 124, 134, 135), (124, 123, 133, 134), (123, 122, 132, 133), (122, 121, 131, 132), (121, 120, 130, 131), (140, 149, 159, 150), (139, 138, 148, 149), (138, 137, 147, 148), (137, 136, 146, 147), (136, 135, 145, 146), (135, 134, 144, 145), (134, 133, 143, 144), (133, 132, 142, 143), (132, 131, 141, 142), (131, 130, 140, 141), (151, 150, 159, 158, 157, 156, 155, 154, 153, 152), (149, 148, 158, 159), (148, 147, 157, 158), (147, 146, 156, 157), (146, 145, 155, 156), (145, 144, 154, 155), (144, 143, 153, 154), (143, 142, 152, 153), (142, 141, 151, 152), (141, 140, 150, 151)])
me_cylinder_004.polygons.foreach_set('use_smooth', [1, 1, 1, 1, 1, 1, 1, 1, 1, 1, 1, 1, 1, 1, 1, 1, 1, 1, 1, 1, 1, 1, 1, 1, 1, 1, 1, 1, 1, 1, 1, 1, 1, 1, 1, 1, 1, 1, 1, 1, 1, 1, 1, 1, 1, 1, 1, 1, 1, 1, 1, 1, 0, 1, 1, 1, 1, 1, 1, 1, 1, 1, 1, 1, 1, 1, 1, 1, 1, 1, 1, 1, 1, 1, 1, 1, 1, 1, 1, 1, 1, 1, 1, 1, 1, 1, 1, 1, 1, 1, 1, 1, 1, 1, 1, 1, 1, 1, 1, 1, 1, 1, 1, 1, 1, 1, 1, 1, 1, 1, 1, 1, 1, 1, 1, 1, 1, 1, 1, 1, 1, 1, 1, 1, 1, 1, 1, 1, 1, 1, 1, 1, 1, 1, 0, 1, 1, 1, 1, 1, 1, 1, 1, 1])
me_cylinder_004.use_remesh_preserve_volume = False
me_cylinder_004.use_remesh_preserve_attributes = False
me_cylinder_004.use_mirror_vertex_groups = False
me_cylinder_004.update()
me_cylinder_003 = bpy.data.meshes.new('Cylinder.003')
me_cylinder_003.from_pydata([(1.066e-14, 1.0, 1.032), (5.65e-09, 0.8815, 1.363), (0.5878, 0.809, 1.032), (0.5181, 0.7131, 1.363), (0.9511, 0.309, 1.032), (0.8384, 0.2724, 1.363), (0.9511, -0.309, 1.032), (0.8384, -0.2724, 1.363), (0.5878, -0.809, 1.032), (0.5181, -0.7131, 1.363), (-8.742e-08, -1.0, 1.032), (-7.141e-08, -0.8815, 1.363), (-0.5878, -0.809, 1.032), (-0.5181, -0.7131, 1.363), (-0.9511, -0.309, 1.032), (-0.8384, -0.2724, 1.363), (-0.9511, 0.309, 1.032), (-0.8384, 0.2724, 1.363), (-0.5878, 0.809, 1.032), (-0.5181, 0.7131, 1.363), (3.272e-08, 0.5192, 1.363), (0.3052, 0.4201, 1.363), (0.4938, 0.1604, 1.363), (0.4938, -0.1604, 1.363), (0.3052, -0.4201, 1.363), (-1.267e-08, -0.5192, 1.363), (-0.3052, -0.4201, 1.363), (-0.4938, -0.1604, 1.363), (-0.4938, 0.1604, 1.363), (-0.3052, 0.4201, 1.363), (3.799e-08, 0.5192, 1.503), (0.3052, 0.4201, 1.503), (0.4938, 0.1604, 1.503), (0.4938, -0.1604, 1.503), (0.3052, -0.4201, 1.503), (-7.4e-09, -0.5192, 1.503), (-0.3052, -0.4201, 1.503), (-0.4938, -0.1604, 1.503), (-0.4938, 0.1604, 1.503), (-0.3052, 0.4201, 1.503), (4.815e-08, 0.1823, 1.503), (0.1072, 0.1475, 1.503), (0.1734, 0.05634, 1.503), (0.1734, -0.05634, 1.503), (0.1072, -0.1475, 1.503), (3.221e-08, -0.1823, 1.503), (-0.1072, -0.1475, 1.503), (-0.1734, -0.05634, 1.503), (-0.1734, 0.05634, 1.503), (-0.1072, 0.1475, 1.503), (2.768e-07, 0.1823, 3.003), (0.1072, 0.1475, 3.003), (0.1734, 0.05634, 3.003), (0.1734, -0.05634, 3.003), (0.1072, -0.1475, 3.003), (2.609e-07, -0.1823, 3.003), (-0.1072, -0.1475, 3.003), (-0.1734, -0.05634, 3.003), (-0.1734, 0.05634, 3.003), (-0.1072, 0.1475, 3.003), (5.532e-08, 0.8815, 1.422), (0.5181, 0.7131, 1.422), (8.239e-08, 0.5192, 1.422), (0.3052, 0.4201, 1.422), (0.05419, 0.8162, 1.422), (0.4359, 0.6922, 1.422), (0.05419, 0.5493, 1.422), (0.279, 0.4762, 1.422), (0.05419, 0.8162, 1.387), (0.4359, 0.6922, 1.387), (0.05419, 0.5493, 1.387), (0.279, 0.4762, 1.387), (-0.5181, -0.7131, 1.503), (-0.8384, -0.2724, 1.503), (-0.3052, -0.4201, 1.503), (-0.4938, -0.1604, 1.503), (-0.5248, -0.6091, 1.503), (-0.7415, -0.3109, 1.503), (-0.3808, -0.4108, 1.503), (-0.5084, -0.2352, 1.503), (-0.5248, -0.6091, 1.349), (-0.7415, -0.3109, 1.349), (-0.3808, -0.4108, 1.349), (-0.5084, -0.2352, 1.349), (0.03511, 1.108, 1.071), (0.03511, 0.9896, 1.402), (0.5532, 0.8212, 1.402), (0.6229, 0.9171, 1.071), (0.6797, 0.8758, 1.071), (0.6101, 0.7799, 1.402), (0.9303, 0.3392, 1.402), (1.043, 0.3758, 1.071), (1.065, 0.309, 1.071), (0.952, 0.2724, 1.402), (0.952, -0.2724, 1.402), (1.065, -0.309, 1.071), (1.043, -0.3758, 1.071), (0.9303, -0.3392, 1.402), (0.6101, -0.7799, 1.402), (0.6797, -0.8758, 1.071), (0.6229, -0.9171, 1.071), (0.5532, -0.8212, 1.402), (0.03511, -0.9896, 1.402), (0.03511, -1.108, 1.071), (-0.03511, -1.108, 1.071), (-0.03511, -0.9896, 1.402), (-0.5532, -0.8212, 1.402), (-0.6229, -0.9171, 1.071), (-0.6797, -0.8758, 1.071), (-0.6101, -0.7799, 1.402), (-0.9303, -0.3392, 1.402), (-1.043, -0.3758, 1.071), (-1.065, -0.309, 1.071), (-0.952, -0.2724, 1.402), (-0.952, 0.2724, 1.402), (-1.065, 0.309, 1.071), (-0.6229, 0.9171, 1.071), (-0.5532, 0.8212, 1.402), (-0.03511, 0.9896, 1.402), (-0.03511, 1.108, 1.071), (-1.043, 0.3758, 1.071), (-0.9303, 0.3392, 1.402), (-0.6101, 0.7799, 1.402), (-0.6797, 0.8758, 1.071)], [], [(1, 19, 29, 20), (0, 2, 4, 6, 8, 10, 12, 14, 16, 18), (20, 29, 39, 30), (19, 17, 28, 29), (17, 15, 27, 28), (13, 26, 74, 72), (13, 11, 25, 26), (11, 9, 24, 25), (9, 7, 23, 24), (7, 5, 22, 23), (5, 3, 21, 22), (21, 3, 61, 63), (30, 39, 49, 40), (29, 28, 38, 39), (28, 27, 37, 38), (27, 26, 36, 37), (26, 25, 35, 36), (25, 24, 34, 35), (24, 23, 33, 34), (23, 22, 32, 33), (22, 21, 31, 32), (21, 20, 30, 31), (40, 49, 59, 50), (39, 38, 48, 49), (38, 37, 47, 48), (37, 36, 46, 47), (36, 35, 45, 46), (35, 34, 44, 45), (34, 33, 43, 44), (33, 32, 42, 43), (32, 31, 41, 42), (31, 30, 40, 41), (51, 50, 59, 58, 57, 56, 55, 54, 53, 52), (49, 48, 58, 59), (48, 47, 57, 58), (47, 46, 56, 57), (46, 45, 55, 56), (45, 44, 54, 55), (44, 43, 53, 54), (43, 42, 52, 53), (42, 41, 51, 52), (41, 40, 50, 51), (63, 61, 65, 67), (1, 20, 62, 60), (20, 21, 63, 62), (3, 1, 60, 61), (67, 65, 69, 71), (60, 62, 66, 64), (62, 63, 67, 66), (61, 60, 64, 65), (69, 68, 70, 71), (64, 66, 70, 68), (66, 67, 71, 70), (65, 64, 68, 69), (72, 74, 78, 76), (27, 15, 73, 75), (26, 27, 75, 74), (15, 13, 72, 73), (76, 78, 82, 80), (75, 73, 77, 79), (74, 75, 79, 78), (73, 72, 76, 77), (81, 80, 82, 83), (79, 77, 81, 83), (78, 79, 83, 82), (77, 76, 80, 81), (84, 85, 86, 87), (1, 85, 84, 0), (3, 86, 85, 1), (2, 87, 86, 3), (0, 84, 87, 2), (88, 89, 90, 91), (3, 89, 88, 2), (5, 90, 89, 3), (4, 91, 90, 5), (2, 88, 91, 4), (92, 93, 94, 95), (5, 93, 92, 4), (7, 94, 93, 5), (6, 95, 94, 7), (4, 92, 95, 6), (96, 97, 98, 99), (7, 97, 96, 6), (9, 98, 97, 7), (8, 99, 98, 9), (6, 96, 99, 8), (100, 101, 102, 103), (9, 101, 100, 8), (11, 102, 101, 9), (10, 103, 102, 11), (8, 100, 103, 10), (104, 105, 106, 107), (11, 105, 104, 10), (13, 106, 105, 11), (12, 107, 106, 13), (10, 104, 107, 12), (108, 109, 110, 111), (13, 109, 108, 12), (15, 110, 109, 13), (14, 111, 110, 15), (12, 108, 111, 14), (112, 113, 114, 115), (15, 113, 112, 14), (17, 114, 113, 15), (16, 115, 114, 17), (14, 112, 115, 16), (116, 117, 118, 119), (19, 117, 116, 18), (1, 118, 117, 19), (0, 119, 118, 1), (18, 116, 119, 0), (120, 121, 122, 123), (17, 121, 120, 16), (19, 122, 121, 17), (18, 123, 122, 19), (16, 120, 123, 18)])
me_cylinder_003.polygons.foreach_set('use_smooth', [0, 0, 0, 0, 0, 0, 0, 0, 0, 0, 0, 0, 0, 0, 0, 0, 0, 0, 0, 0, 0, 0, 1, 0, 0, 0, 0, 0, 0, 0, 0, 0, 0, 1, 1, 1, 1, 1, 1, 1, 1, 1, 0, 0, 0, 0, 0, 0, 0, 0, 0, 0, 0, 0, 0, 0, 0, 0, 0, 0, 0, 0, 0, 0, 0, 0, 0, 0, 0, 0, 0, 0, 0, 0, 0, 0, 0, 0, 0, 0, 0, 0, 0, 0, 0, 0, 0, 0, 0, 0, 0, 0, 0, 0, 0, 0, 0, 0, 0, 0, 0, 0, 0, 0, 0, 0, 0, 0, 0, 0, 0, 0, 0, 0, 0, 0])
me_cylinder_003.use_remesh_preserve_volume = False
me_cylinder_003.use_remesh_preserve_attributes = False
me_cylinder_003.use_mirror_vertex_groups = False
me_cylinder_003.update()
me_cylinder_002 = bpy.data.meshes.new('Cylinder.002')
me_cylinder_002.from_pydata([(-2.789, -3.4, 2.937), (-2.789, -1.4, 2.937), (-0.7891, -1.4, 2.937), (-0.7891, -3.4, 2.937), (-2.789, -3.4, 3.937), (-2.789, -1.4, 3.937), (-0.7891, -1.4, 3.937), (-0.7891, -3.4, 3.937), (-0.7891, -1.962, 3.937), (-0.7891, -2.839, 3.937), (-0.7891, -2.839, 2.937), (-0.7891, -1.962, 2.937), (0.4597, -1.4, 2.937), (0.4597, -3.4, 2.937), (0.4597, -1.4, 3.937), (0.4597, -3.4, 3.937), (0.4597, -1.962, 3.937), (0.4597, -2.839, 3.937), (0.4597, -2.839, 2.937), (0.4597, -1.962, 2.937)], [], [(4, 5, 1, 0), (5, 6, 2, 1), (7, 4, 0, 3), (0, 1, 2, 11, 10, 3), (7, 9, 8, 6, 5, 4), (8, 11, 19, 16), (8, 9, 10, 11), (10, 9, 17, 18), (14, 16, 19, 12), (17, 15, 13, 18), (3, 10, 18, 13), (7, 3, 13, 15), (6, 8, 16, 14), (2, 6, 14, 12), (11, 2, 12, 19), (9, 7, 15, 17)])
me_cylinder_002.use_remesh_preserve_volume = False
me_cylinder_002.use_remesh_preserve_attributes = False
me_cylinder_002.use_mirror_vertex_groups = False
me_cylinder_002.update()
me_cylinder_001 = bpy.data.meshes.new('Cylinder.001')
me_cylinder_001.from_pydata([(-5.102e-08, 4.728, 15.21), (-5.102e-08, -4.728, 15.21), (1.37, 4.728, 14.42), (1.37, -4.728, 14.42), (1.37, 4.728, 12.84), (1.37, -4.728, 12.84), (-1.893e-07, 4.728, 12.05), (-1.893e-07, -4.728, 12.05), (-1.37, 4.728, 12.84), (-1.37, -4.728, 12.84), (-1.37, 4.728, 14.42), (-1.37, -4.728, 14.42)], [], [(0, 1, 3, 2), (2, 3, 5, 4), (4, 5, 7, 6), (6, 7, 9, 8), (3, 1, 11, 9, 7, 5), (10, 11, 1, 0), (8, 9, 11, 10), (0, 2, 4, 6, 8, 10)])
me_cylinder_001.use_remesh_preserve_volume = False
me_cylinder_001.use_remesh_preserve_attributes = False
me_cylinder_001.use_mirror_vertex_groups = False
me_cylinder_001.update()
me_cylinder = bpy.data.meshes.new('Cylinder')
me_cylinder.from_pydata([(4.218e-08, -1.853, 3.276), (4.218e-08, -1.853, 12.98), (0.09755, -1.863, 3.276), (0.09755, -1.863, 12.98), (0.1913, -1.891, 3.276), (0.1913, -1.891, 12.98), (0.2778, -1.938, 3.276), (0.2778, -1.938, 12.98), (0.3536, -2.0, 3.276), (0.3536, -2.0, 12.98), (0.4157, -2.076, 3.276), (0.4157, -2.076, 12.98), (0.4619, -2.162, 3.276), (0.4619, -2.162, 12.98), (0.4904, -2.256, 3.276), (0.4904, -2.256, 12.98), (0.5, -2.353, 3.276), (0.5, -2.353, 12.98), (0.4904, -2.451, 3.276), (0.4904, -2.451, 12.98), (0.4619, -2.545, 3.276), (0.4619, -2.545, 12.98), (0.4157, -2.631, 3.276), (0.4157, -2.631, 12.98), (0.3536, -2.707, 3.276), (0.3536, -2.707, 12.98), (0.2778, -2.769, 3.276), (0.2778, -2.769, 12.98), (0.1913, -2.815, 3.276), (0.1913, -2.815, 12.98), (0.09755, -2.844, 3.276), (0.09755, -2.844, 12.98), (-1.207e-07, -2.853, 3.276), (-1.207e-07, -2.853, 12.98), (-0.09755, -2.844, 3.276), (-0.09755, -2.844, 12.98), (-0.1913, -2.815, 3.276), (-0.1913, -2.815, 12.98), (-0.2778, -2.769, 3.276), (-0.2778, -2.769, 12.98), (-0.3536, -2.707, 3.276), (-0.3536, -2.707, 12.98), (-0.4157, -2.631, 3.276), (-0.4157, -2.631, 12.98), (-0.4619, -2.545, 3.276), (-0.4619, -2.545, 12.98), (-0.4904, -2.451, 3.276), (-0.4904, -2.451, 12.98), (-0.5, -2.353, 3.276), (-0.5, -2.353, 12.98), (-0.4904, -2.256, 3.276), (-0.4904, -2.256, 12.98), (-0.4619, -2.162, 3.276), (-0.4619, -2.162, 12.98), (-0.4157, -2.076, 3.276), (-0.4157, -2.076, 12.98), (-0.3536, -2.0, 3.276), (-0.3536, -2.0, 12.98), (-0.2778, -1.938, 3.276), (-0.2778, -1.938, 12.98), (-0.1913, -1.891, 3.276), (-0.1913, -1.891, 12.98), (-0.09754, -1.863, 3.276), (-0.09754, -1.863, 12.98)], [], [(0, 1, 3, 2), (2, 3, 5, 4), (4, 5, 7, 6), (6, 7, 9, 8), (8, 9, 11, 10), (10, 11, 13, 12), (12, 13, 15, 14), (14, 15, 17, 16), (16, 17, 19, 18), (18, 19, 21, 20), (20, 21, 23, 22), (22, 23, 25, 24), (24, 25, 27, 26), (26, 27, 29, 28), (28, 29, 31, 30), (30, 31, 33, 32), (32, 33, 35, 34), (34, 35, 37, 36), (36, 37, 39, 38), (38, 39, 41, 40), (40, 41, 43, 42), (42, 43, 45, 44), (44, 45, 47, 46), (46, 47, 49, 48), (48, 49, 51, 50), (50, 51, 53, 52), (52, 53, 55, 54), (54, 55, 57, 56), (56, 57, 59, 58), (58, 59, 61, 60), (3, 1, 63, 61, 59, 57, 55, 53, 51, 49, 47, 45, 43, 41, 39, 37, 35, 33, 31, 29, 27, 25, 23, 21, 19, 17, 15, 13, 11, 9, 7, 5), (62, 63, 1, 0), (60, 61, 63, 62), (0, 2, 4, 6, 8, 10, 12, 14, 16, 18, 20, 22, 24, 26, 28, 30, 32, 34, 36, 38, 40, 42, 44, 46, 48, 50, 52, 54, 56, 58, 60, 62)])
me_cylinder.polygons.foreach_set('use_smooth', [True] * 34)
me_cylinder.use_remesh_preserve_volume = False
me_cylinder.use_remesh_preserve_attributes = False
me_cylinder.use_mirror_vertex_groups = False
me_cylinder.update()
me_cube_004 = bpy.data.meshes.new('Cube.004')
me_cube_004.from_pydata([(0.7699, 1.596, 0.5276), (0.6595, 1.596, 0.8392), (0.6595, 1.904, 0.8392), (0.7699, 1.904, 0.5276), (0.6963, 1.596, 0.7353), (0.7331, 1.596, 0.6314), (0.6595, 1.801, 0.8392), (0.6595, 1.699, 0.8392), (0.7331, 1.904, 0.6314), (0.6963, 1.904, 0.7353), (0.7699, 1.699, 0.5276), (0.7699, 1.801, 0.5276), (0.7574, 1.699, 0.6419), (0.7205, 1.699, 0.7458), (0.7574, 1.801, 0.6419), (0.7205, 1.801, 0.7458)], [], [(15, 9, 2, 6), (4, 13, 7, 1), (13, 15, 6, 7), (0, 10, 12, 5), (5, 12, 13, 4), (10, 11, 14, 12), (12, 14, 15, 13), (11, 3, 8, 14), (14, 8, 9, 15)])
me_cube_004.polygons.foreach_set('use_smooth', [True] * 9)
me_cube_004.materials.append(mat_material)
me_cube_004.use_remesh_preserve_volume = False
me_cube_004.use_remesh_preserve_attributes = False
me_cube_004.use_mirror_vertex_groups = False
me_cube_004.update()
me_cube_003 = bpy.data.meshes.new('Cube.003')
me_cube_003.from_pydata([(1.144, 1.905, 0.111), (1.016, 1.905, 0.2005), (1.144, 1.593, 0.111), (1.016, 1.593, 0.2005), (1.136, 1.888, 0.116), (1.023, 1.888, 0.1956), (1.136, 1.611, 0.116), (1.023, 1.611, 0.1956), (1.08, 1.888, 0.1558), (1.136, 1.749, 0.116), (1.08, 1.611, 0.1558), (1.023, 1.749, 0.1956), (1.08, 1.749, 0.1558), (1.026, 1.757, 0.1933), (1.076, 1.757, 0.158), (1.076, 1.88, 0.158), (1.026, 1.88, 0.1933), (1.026, 1.618, 0.1933), (1.076, 1.618, 0.158), (1.076, 1.742, 0.158), (1.026, 1.742, 0.1933), (1.136, 1.784, 0.116), (1.136, 1.819, 0.116), (1.136, 1.853, 0.116), (1.094, 1.611, 0.1458), (1.108, 1.611, 0.1359), (1.122, 1.611, 0.126), (1.122, 1.888, 0.126), (1.108, 1.888, 0.1359), (1.094, 1.888, 0.1458), (1.136, 1.645, 0.116), (1.136, 1.68, 0.116), (1.136, 1.715, 0.116), (1.08, 1.784, 0.1558), (1.08, 1.819, 0.1558), (1.08, 1.853, 0.1558), (1.08, 1.645, 0.1558), (1.08, 1.68, 0.1558), (1.08, 1.715, 0.1558), (1.122, 1.749, 0.126), (1.108, 1.749, 0.1359), (1.094, 1.749, 0.1458), (1.094, 1.645, 0.1458), (1.094, 1.68, 0.1458), (1.094, 1.715, 0.1458), (1.108, 1.645, 0.1359), (1.108, 1.68, 0.1359), (1.108, 1.715, 0.1359), (1.122, 1.645, 0.126), (1.122, 1.68, 0.126), (1.122, 1.715, 0.126), (1.094, 1.784, 0.1458), (1.094, 1.819, 0.1458), (1.094, 1.853, 0.1458), (1.108, 1.784, 0.1359), (1.108, 1.819, 0.1359), (1.108, 1.853, 0.1359), (1.122, 1.784, 0.126), (1.122, 1.819, 0.126), (1.122, 1.853, 0.126), (1.06, 1.757, 0.1698), (1.043, 1.757, 0.1816), (1.076, 1.839, 0.158), (1.076, 1.798, 0.158), (1.043, 1.88, 0.1816), (1.06, 1.88, 0.1698), (1.026, 1.798, 0.1933), (1.026, 1.839, 0.1933), (1.06, 1.618, 0.1698), (1.043, 1.618, 0.1816), (1.076, 1.701, 0.158), (1.076, 1.659, 0.158), (1.043, 1.742, 0.1816), (1.06, 1.742, 0.1698), (1.026, 1.659, 0.1933), (1.026, 1.701, 0.1933), (1.043, 1.659, 0.1816), (1.043, 1.701, 0.1816), (1.06, 1.659, 0.1698), (1.06, 1.701, 0.1698), (1.043, 1.798, 0.1816), (1.043, 1.839, 0.1816), (1.06, 1.798, 0.1698), (1.06, 1.839, 0.1698), (1.135, 1.858, 0.14), (1.146, 1.858, 0.1327), (1.146, 1.883, 0.1327), (1.135, 1.883, 0.14), (1.135, 1.719, 0.14), (1.146, 1.719, 0.1327), (1.146, 1.745, 0.1327), (1.135, 1.745, 0.14), (1.093, 1.719, 0.1699), (1.103, 1.719, 0.1626), (1.103, 1.745, 0.1626), (1.093, 1.745, 0.1699), (1.107, 1.719, 0.1599), (1.117, 1.719, 0.1526), (1.117, 1.745, 0.1526), (1.107, 1.745, 0.1599), (1.121, 1.719, 0.15), (1.132, 1.719, 0.1427), (1.132, 1.745, 0.1427), (1.121, 1.745, 0.15), (1.093, 1.615, 0.1699), (1.103, 1.615, 0.1626), (1.103, 1.641, 0.1626), (1.093, 1.641, 0.1699), (1.093, 1.65, 0.1699), (1.103, 1.65, 0.1626), (1.103, 1.675, 0.1626), (1.093, 1.675, 0.1699), (1.093, 1.685, 0.1699), (1.103, 1.685, 0.1626), (1.103, 1.71, 0.1626), (1.093, 1.71, 0.1699), (1.107, 1.615, 0.1599), (1.117, 1.615, 0.1526), (1.117, 1.641, 0.1526), (1.107, 1.641, 0.1599), (1.107, 1.65, 0.1599), (1.117, 1.65, 0.1526), (1.117, 1.675, 0.1526), (1.107, 1.675, 0.1599), (1.107, 1.685, 0.1599), (1.117, 1.685, 0.1526), (1.117, 1.71, 0.1526), (1.107, 1.71, 0.1599), (1.121, 1.615, 0.15), (1.132, 1.615, 0.1427), (1.132, 1.641, 0.1427), (1.121, 1.641, 0.15), (1.121, 1.65, 0.15), (1.132, 1.65, 0.1427), (1.132, 1.675, 0.1427), (1.121, 1.675, 0.15), (1.121, 1.685, 0.15), (1.132, 1.685, 0.1427), (1.132, 1.71, 0.1427), (1.121, 1.71, 0.15), (1.135, 1.615, 0.14), (1.146, 1.615, 0.1327), (1.146, 1.641, 0.1327), (1.135, 1.641, 0.14), (1.135, 1.65, 0.14), (1.146, 1.65, 0.1327), (1.146, 1.675, 0.1327), (1.135, 1.675, 0.14), (1.135, 1.685, 0.14), (1.146, 1.685, 0.1327), (1.146, 1.71, 0.1327), (1.135, 1.71, 0.14), (1.093, 1.858, 0.1699), (1.103, 1.858, 0.1626), (1.103, 1.883, 0.1626), (1.093, 1.883, 0.1699), (1.107, 1.858, 0.1599), (1.117, 1.858, 0.1526), (1.117, 1.883, 0.1526), (1.107, 1.883, 0.1599), (1.121, 1.858, 0.15), (1.132, 1.858, 0.1427), (1.132, 1.883, 0.1427), (1.121, 1.883, 0.15), (1.093, 1.754, 0.1699), (1.103, 1.754, 0.1626), (1.103, 1.779, 0.1626), (1.093, 1.779, 0.1699), (1.093, 1.789, 0.1699), (1.103, 1.789, 0.1626), (1.103, 1.814, 0.1626), (1.093, 1.814, 0.1699), (1.093, 1.823, 0.1699), (1.103, 1.823, 0.1626), (1.103, 1.849, 0.1626), (1.093, 1.849, 0.1699), (1.107, 1.754, 0.1599), (1.117, 1.754, 0.1526), (1.117, 1.779, 0.1526), (1.107, 1.779, 0.1599), (1.107, 1.789, 0.1599), (1.117, 1.789, 0.1526), (1.117, 1.814, 0.1526), (1.107, 1.814, 0.1599), (1.107, 1.823, 0.1599), (1.117, 1.823, 0.1526), (1.117, 1.849, 0.1526), (1.107, 1.849, 0.1599), (1.121, 1.754, 0.15), (1.132, 1.754, 0.1427), (1.132, 1.779, 0.1427), (1.121, 1.779, 0.15), (1.121, 1.789, 0.15), (1.132, 1.789, 0.1427), (1.132, 1.814, 0.1427), (1.121, 1.814, 0.15), (1.121, 1.823, 0.15), (1.132, 1.823, 0.1427), (1.132, 1.849, 0.1427), (1.121, 1.849, 0.15), (1.135, 1.754, 0.14), (1.146, 1.754, 0.1327), (1.146, 1.779, 0.1327), (1.135, 1.779, 0.14), (1.135, 1.789, 0.14), (1.146, 1.789, 0.1327), (1.146, 1.814, 0.1327), (1.135, 1.814, 0.14), (1.135, 1.823, 0.14), (1.146, 1.823, 0.1327), (1.146, 1.849, 0.1327), (1.135, 1.849, 0.14), (1.07, 1.844, 0.1791), (1.082, 1.844, 0.1703), (1.082, 1.875, 0.1703), (1.07, 1.875, 0.1791), (1.07, 1.706, 0.1791), (1.082, 1.706, 0.1703), (1.082, 1.736, 0.1703), (1.07, 1.736, 0.1791), (1.036, 1.706, 0.2027), (1.049, 1.706, 0.1939), (1.049, 1.736, 0.1939), (1.036, 1.736, 0.2027), (1.053, 1.706, 0.1909), (1.066, 1.706, 0.1821), (1.066, 1.736, 0.1821), (1.053, 1.736, 0.1909), (1.036, 1.624, 0.2027), (1.049, 1.624, 0.1939), (1.049, 1.654, 0.1939), (1.036, 1.654, 0.2027), (1.036, 1.665, 0.2027), (1.049, 1.665, 0.1939), (1.049, 1.695, 0.1939), (1.036, 1.695, 0.2027), (1.053, 1.624, 0.1909), (1.066, 1.624, 0.1821), (1.066, 1.654, 0.1821), (1.053, 1.654, 0.1909), (1.053, 1.665, 0.1909), (1.066, 1.665, 0.1821), (1.066, 1.695, 0.1821), (1.053, 1.695, 0.1909), (1.07, 1.624, 0.1791), (1.082, 1.624, 0.1703), (1.082, 1.654, 0.1703), (1.07, 1.654, 0.1791), (1.07, 1.665, 0.1791), (1.082, 1.665, 0.1703), (1.082, 1.695, 0.1703), (1.07, 1.695, 0.1791), (1.036, 1.844, 0.2027), (1.049, 1.844, 0.1939), (1.049, 1.875, 0.1939), (1.036, 1.875, 0.2027), (1.053, 1.844, 0.1909), (1.066, 1.844, 0.1821), (1.066, 1.875, 0.1821), (1.053, 1.875, 0.1909), (1.036, 1.762, 0.2027), (1.049, 1.762, 0.1939), (1.049, 1.793, 0.1939), (1.036, 1.793, 0.2027), (1.036, 1.803, 0.2027), (1.049, 1.803, 0.1939), (1.049, 1.834, 0.1939), (1.036, 1.834, 0.2027), (1.053, 1.762, 0.1909), (1.066, 1.762, 0.1821), (1.066, 1.793, 0.1821), (1.053, 1.793, 0.1909), (1.053, 1.803, 0.1909), (1.066, 1.803, 0.1821), (1.066, 1.834, 0.1821), (1.053, 1.834, 0.1909), (1.07, 1.762, 0.1791), (1.082, 1.762, 0.1703), (1.082, 1.793, 0.1703), (1.07, 1.793, 0.1791), (1.07, 1.803, 0.1791), (1.082, 1.803, 0.1703), (1.082, 1.834, 0.1703), (1.07, 1.834, 0.1791)], [], [(1, 3, 7, 11, 5), (3, 2, 6, 26, 25, 24, 10, 7), (2, 0, 4, 23, 22, 21, 9, 32, 31, 30, 6), (0, 1, 5, 8, 29, 28, 27, 4), (12, 14, 60, 61, 13, 11), (8, 15, 62, 63, 14, 12, 33, 34, 35), (5, 16, 64, 65, 15, 8), (11, 13, 66, 67, 16, 5), (10, 18, 68, 69, 17, 7), (12, 19, 70, 71, 18, 10, 36, 37, 38), (11, 20, 72, 73, 19, 12), (7, 17, 74, 75, 20, 11), (84, 85, 86, 87), (23, 85, 84, 59), (4, 86, 85, 23), (27, 87, 86, 4), (59, 84, 87, 27), (88, 89, 90, 91), (32, 89, 88, 50), (9, 90, 89, 32), (39, 91, 90, 9), (50, 88, 91, 39), (92, 93, 94, 95), (44, 93, 92, 38), (41, 94, 93, 44), (12, 95, 94, 41), (38, 92, 95, 12), (96, 97, 98, 99), (47, 97, 96, 44), (40, 98, 97, 47), (41, 99, 98, 40), (44, 96, 99, 41), (100, 101, 102, 103), (50, 101, 100, 47), (39, 102, 101, 50), (40, 103, 102, 39), (47, 100, 103, 40), (104, 105, 106, 107), (24, 105, 104, 10), (42, 106, 105, 24), (36, 107, 106, 42), (10, 104, 107, 36), (108, 109, 110, 111), (42, 109, 108, 36), (43, 110, 109, 42), (37, 111, 110, 43), (36, 108, 111, 37), (112, 113, 114, 115), (43, 113, 112, 37), (44, 114, 113, 43), (38, 115, 114, 44), (37, 112, 115, 38), (116, 117, 118, 119), (25, 117, 116, 24), (45, 118, 117, 25), (42, 119, 118, 45), (24, 116, 119, 42), (120, 121, 122, 123), (45, 121, 120, 42), (46, 122, 121, 45), (43, 123, 122, 46), (42, 120, 123, 43), (124, 125, 126, 127), (46, 125, 124, 43), (47, 126, 125, 46), (44, 127, 126, 47), (43, 124, 127, 44), (128, 129, 130, 131), (26, 129, 128, 25), (48, 130, 129, 26), (45, 131, 130, 48), (25, 128, 131, 45), (132, 133, 134, 135), (48, 133, 132, 45), (49, 134, 133, 48), (46, 135, 134, 49), (45, 132, 135, 46), (136, 137, 138, 139), (49, 137, 136, 46), (50, 138, 137, 49), (47, 139, 138, 50), (46, 136, 139, 47), (140, 141, 142, 143), (6, 141, 140, 26), (30, 142, 141, 6), (48, 143, 142, 30), (26, 140, 143, 48), (144, 145, 146, 147), (30, 145, 144, 48), (31, 146, 145, 30), (49, 147, 146, 31), (48, 144, 147, 49), (148, 149, 150, 151), (31, 149, 148, 49), (32, 150, 149, 31), (50, 151, 150, 32), (49, 148, 151, 50), (152, 153, 154, 155), (53, 153, 152, 35), (29, 154, 153, 53), (8, 155, 154, 29), (35, 152, 155, 8), (156, 157, 158, 159), (56, 157, 156, 53), (28, 158, 157, 56), (29, 159, 158, 28), (53, 156, 159, 29), (160, 161, 162, 163), (59, 161, 160, 56), (27, 162, 161, 59), (28, 163, 162, 27), (56, 160, 163, 28), (164, 165, 166, 167), (41, 165, 164, 12), (51, 166, 165, 41), (33, 167, 166, 51), (12, 164, 167, 33), (168, 169, 170, 171), (51, 169, 168, 33), (52, 170, 169, 51), (34, 171, 170, 52), (33, 168, 171, 34), (172, 173, 174, 175), (52, 173, 172, 34), (53, 174, 173, 52), (35, 175, 174, 53), (34, 172, 175, 35), (176, 177, 178, 179), (40, 177, 176, 41), (54, 178, 177, 40), (51, 179, 178, 54), (41, 176, 179, 51), (180, 181, 182, 183), (54, 181, 180, 51), (55, 182, 181, 54), (52, 183, 182, 55), (51, 180, 183, 52), (184, 185, 186, 187), (55, 185, 184, 52), (56, 186, 185, 55), (53, 187, 186, 56), (52, 184, 187, 53), (188, 189, 190, 191), (39, 189, 188, 40), (57, 190, 189, 39), (54, 191, 190, 57), (40, 188, 191, 54), (192, 193, 194, 195), (57, 193, 192, 54), (58, 194, 193, 57), (55, 195, 194, 58), (54, 192, 195, 55), (196, 197, 198, 199), (58, 197, 196, 55), (59, 198, 197, 58), (56, 199, 198, 59), (55, 196, 199, 56), (200, 201, 202, 203), (9, 201, 200, 39), (21, 202, 201, 9), (57, 203, 202, 21), (39, 200, 203, 57), (204, 205, 206, 207), (21, 205, 204, 57), (22, 206, 205, 21), (58, 207, 206, 22), (57, 204, 207, 58), (208, 209, 210, 211), (22, 209, 208, 58), (23, 210, 209, 22), (59, 211, 210, 23), (58, 208, 211, 59), (212, 213, 214, 215), (62, 213, 212, 83), (15, 214, 213, 62), (65, 215, 214, 15), (83, 212, 215, 65), (216, 217, 218, 219), (70, 217, 216, 79), (19, 218, 217, 70), (73, 219, 218, 19), (79, 216, 219, 73), (220, 221, 222, 223), (77, 221, 220, 75), (72, 222, 221, 77), (20, 223, 222, 72), (75, 220, 223, 20), (224, 225, 226, 227), (79, 225, 224, 77), (73, 226, 225, 79), (72, 227, 226, 73), (77, 224, 227, 72), (228, 229, 230, 231), (69, 229, 228, 17), (76, 230, 229, 69), (74, 231, 230, 76), (17, 228, 231, 74), (232, 233, 234, 235), (76, 233, 232, 74), (77, 234, 233, 76), (75, 235, 234, 77), (74, 232, 235, 75), (236, 237, 238, 239), (68, 237, 236, 69), (78, 238, 237, 68), (76, 239, 238, 78), (69, 236, 239, 76), (240, 241, 242, 243), (78, 241, 240, 76), (79, 242, 241, 78), (77, 243, 242, 79), (76, 240, 243, 77), (244, 245, 246, 247), (18, 245, 244, 68), (71, 246, 245, 18), (78, 247, 246, 71), (68, 244, 247, 78), (248, 249, 250, 251), (71, 249, 248, 78), (70, 250, 249, 71), (79, 251, 250, 70), (78, 248, 251, 79), (252, 253, 254, 255), (81, 253, 252, 67), (64, 254, 253, 81), (16, 255, 254, 64), (67, 252, 255, 16), (256, 257, 258, 259), (83, 257, 256, 81), (65, 258, 257, 83), (64, 259, 258, 65), (81, 256, 259, 64), (260, 261, 262, 263), (61, 261, 260, 13), (80, 262, 261, 61), (66, 263, 262, 80), (13, 260, 263, 66), (264, 265, 266, 267), (80, 265, 264, 66), (81, 266, 265, 80), (67, 267, 266, 81), (66, 264, 267, 67), (268, 269, 270, 271), (60, 269, 268, 61), (82, 270, 269, 60), (80, 271, 270, 82), (61, 268, 271, 80), (272, 273, 274, 275), (82, 273, 272, 80), (83, 274, 273, 82), (81, 275, 274, 83), (80, 272, 275, 81), (276, 277, 278, 279), (14, 277, 276, 60), (63, 278, 277, 14), (82, 279, 278, 63), (60, 276, 279, 82), (280, 281, 282, 283), (63, 281, 280, 82), (62, 282, 281, 63), (83, 283, 282, 62), (82, 280, 283, 83)])
me_cube_003.materials.append(mat_material)
me_cube_003.use_remesh_preserve_volume = False
me_cube_003.use_remesh_preserve_attributes = False
me_cube_003.use_mirror_vertex_groups = False
me_cube_003.update()
me_cube_001 = bpy.data.meshes.new('Cube.001')
me_cube_001.from_pydata([(0.5927, -1.5, -1.0), (0.5927, -2.0, -1.0), (-0.5927, -2.0, -1.0), (-0.5927, -1.5, -1.0), (0.5927, -1.5, 1.0), (0.5927, -2.0, 1.0), (-0.5927, -2.0, 1.0), (-0.5927, -1.5, 1.0), (1.059, -1.5, -0.3333), (1.059, -1.5, 0.3333), (1.059, -2.0, -0.3333), (1.059, -2.0, 0.3333), (-1.059, -2.0, -0.3333), (-1.059, -2.0, 0.3333), (-1.059, -1.5, -0.3333), (-1.059, -1.5, 0.3333), (0.6251, -1.535, -0.9537), (1.027, -1.535, -0.3797), (1.027, -1.965, -0.3797), (0.6251, -1.965, -0.9537), (1.059, -1.535, -0.287), (1.059, -1.535, 0.287), (1.059, -1.965, 0.287), (1.059, -1.965, -0.287), (1.027, -1.535, 0.3797), (0.6251, -1.535, 0.9537), (0.6251, -1.965, 0.9537), (1.027, -1.965, 0.3797), (0.5888, -1.535, -0.9282), (0.9905, -1.535, -0.3543), (0.9905, -1.965, -0.3543), (0.5888, -1.965, -0.9282), (1.015, -1.535, -0.287), (1.015, -1.535, 0.287), (1.015, -1.965, 0.287), (1.015, -1.965, -0.287), (0.9905, -1.535, 0.3543), (0.5888, -1.535, 0.9282), (0.5888, -1.965, 0.9282), (0.9905, -1.965, 0.3543), (0.5927, 1.5, -1.0), (0.5927, 2.0, -1.0), (-0.5927, 2.0, -1.0), (-0.5927, 1.5, -1.0), (0.5927, 1.5, 1.0), (0.5927, 2.0, 1.0), (-0.5927, 2.0, 1.0), (-0.5927, 1.5, 1.0), (1.059, 1.5, -0.3333), (1.059, 1.5, 0.3333), (1.059, 2.0, -0.3333), (1.059, 2.0, 0.3333), (-1.059, 2.0, -0.3333), (-1.059, 2.0, 0.3333), (-1.059, 1.5, -0.3333), (-1.059, 1.5, 0.3333), (0.6251, 1.535, -0.9537), (1.027, 1.535, -0.3797), (1.027, 1.965, -0.3797), (0.6251, 1.965, -0.9537), (1.059, 1.535, -0.287), (1.059, 1.535, 0.287), (1.059, 1.965, 0.287), (1.059, 1.965, -0.287), (1.027, 1.535, 0.3797), (0.6251, 1.535, 0.9537), (0.6251, 1.965, 0.9537), (1.027, 1.965, 0.3797), (0.5888, 1.535, -0.9282), (0.9905, 1.535, -0.3543), (0.9905, 1.965, -0.3543), (0.5888, 1.965, -0.9282), (1.015, 1.535, -0.287), (1.015, 1.535, 0.287), (1.015, 1.965, 0.287), (1.015, 1.965, -0.287), (0.9905, 1.535, 0.3543), (0.5888, 1.535, 0.9282), (0.5888, 1.965, 0.9282), (0.9905, 1.965, 0.3543), (0.8464, 1.569, 0.5162), (0.7166, 1.569, 0.8825), (0.7166, 1.931, 0.8825), (0.8464, 1.931, 0.5162), (0.8368, 1.596, 0.5435), (0.7263, 1.596, 0.8551), (0.7263, 1.904, 0.8551), (0.8368, 1.904, 0.5435), (0.7699, 1.596, 0.5276), (0.6595, 1.596, 0.8392), (0.6595, 1.904, 0.8392), (0.7699, 1.904, 0.5276), (0.6963, 1.596, 0.7353), (0.7331, 1.596, 0.6314), (0.6595, 1.801, 0.8392), (0.6595, 1.699, 0.8392), (0.7331, 1.904, 0.6314), (0.6963, 1.904, 0.7353), (0.7699, 1.699, 0.5276), (0.7699, 1.801, 0.5276), (1.015, 1.579, -0.004788), (1.015, 1.579, 0.2167), (1.015, 1.921, 0.2167), (1.015, 1.921, -0.004788), (1.162, 1.579, 0.03545), (1.162, 1.579, 0.1217), (1.162, 1.921, 0.1217), (1.162, 1.921, 0.03545), (1.024, 1.601, 0.2106), (1.024, 1.899, 0.2106), (1.153, 1.601, 0.1279), (1.153, 1.899, 0.1279), (1.003, 1.601, 0.1775), (1.003, 1.899, 0.1775), (1.132, 1.601, 0.09478), (1.132, 1.899, 0.09478), (1.015, -1.558, -0.2553), (1.015, -1.558, 0.2553), (1.015, -1.942, 0.2553), (1.015, -1.942, -0.2553), (1.015, -1.558, 0.2089), (1.015, -1.558, 0.1625), (1.015, -1.558, 0.1161), (1.015, -1.558, 0.06964), (1.015, -1.558, 0.02321), (1.015, -1.558, -0.02321), (1.015, -1.558, -0.06964), (1.015, -1.558, -0.1161), (1.015, -1.558, -0.1625), (1.015, -1.558, -0.2089), (1.015, -1.942, -0.2089), (1.015, -1.942, -0.1625), (1.015, -1.942, -0.1161), (1.015, -1.942, -0.06964), (1.015, -1.942, -0.02321), (1.015, -1.942, 0.02321), (1.015, -1.942, 0.06964), (1.015, -1.942, 0.1161), (1.015, -1.942, 0.1625), (1.015, -1.942, 0.2089), (1.015, -1.558, 0.2235), (1.015, -1.558, 0.2407), (1.015, -1.942, 0.2407), (1.015, -1.942, 0.2235), (1.015, -1.558, -0.2407), (1.015, -1.558, -0.2235), (1.015, -1.942, -0.2235), (1.015, -1.942, -0.2407), (1.015, -1.558, -0.1943), (1.015, -1.558, -0.1771), (1.015, -1.942, -0.1771), (1.015, -1.942, -0.1943), (1.015, -1.558, -0.1479), (1.015, -1.558, -0.1307), (1.015, -1.942, -0.1307), (1.015, -1.942, -0.1479), (1.015, -1.558, -0.1015), (1.015, -1.558, -0.08425), (1.015, -1.942, -0.08425), (1.015, -1.942, -0.1015), (1.015, -1.558, -0.05502), (1.015, -1.558, -0.03783), (1.015, -1.942, -0.03783), (1.015, -1.942, -0.05502), (1.015, -1.558, -0.008598), (1.015, -1.558, 0.008598), (1.015, -1.942, 0.008598), (1.015, -1.942, -0.008598), (1.015, -1.558, 0.03783), (1.015, -1.558, 0.05502), (1.015, -1.942, 0.05502), (1.015, -1.942, 0.03783), (1.015, -1.558, 0.08425), (1.015, -1.558, 0.1015), (1.015, -1.942, 0.1015), (1.015, -1.942, 0.08425), (1.015, -1.558, 0.1307), (1.015, -1.558, 0.1479), (1.015, -1.942, 0.1479), (1.015, -1.942, 0.1307), (1.015, -1.558, 0.1771), (1.015, -1.558, 0.1943), (1.015, -1.942, 0.1943), (1.015, -1.942, 0.1771), (0.9595, -1.558, 0.2235), (0.9595, -1.558, 0.2407), (0.9595, -1.942, 0.2407), (0.9595, -1.942, 0.2235), (0.9595, -1.558, -0.2407), (0.9595, -1.558, -0.2235), (0.9595, -1.942, -0.2235), (0.9595, -1.942, -0.2407), (0.9595, -1.558, -0.1943), (0.9595, -1.558, -0.1771), (0.9595, -1.942, -0.1771), (0.9595, -1.942, -0.1943), (0.9595, -1.558, -0.1479), (0.9595, -1.558, -0.1307), (0.9595, -1.942, -0.1307), (0.9595, -1.942, -0.1479), (0.9595, -1.558, -0.1015), (0.9595, -1.558, -0.08425), (0.9595, -1.942, -0.08425), (0.9595, -1.942, -0.1015), (0.9595, -1.558, -0.05502), (0.9595, -1.558, -0.03783), (0.9595, -1.942, -0.03783), (0.9595, -1.942, -0.05502), (0.9595, -1.558, -0.008598), (0.9595, -1.558, 0.008598), (0.9595, -1.942, 0.008598), (0.9595, -1.942, -0.008598), (0.9595, -1.558, 0.03783), (0.9595, -1.558, 0.05502), (0.9595, -1.942, 0.05502), (0.9595, -1.942, 0.03783), (0.9595, -1.558, 0.08425), (0.9595, -1.558, 0.1015), (0.9595, -1.942, 0.1015), (0.9595, -1.942, 0.08425), (0.9595, -1.558, 0.1307), (0.9595, -1.558, 0.1479), (0.9595, -1.942, 0.1479), (0.9595, -1.942, 0.1307), (0.9595, -1.558, 0.1771), (0.9595, -1.558, 0.1943), (0.9595, -1.942, 0.1943), (0.9595, -1.942, 0.1771), (0.8858, -1.647, 0.5038), (0.6934, -1.647, 0.7787), (0.6934, -1.853, 0.7787), (0.8858, -1.853, 0.5038), (0.9476, -1.647, 0.547), (0.7551, -1.647, 0.8219), (0.7551, -1.853, 0.8219), (0.9476, -1.853, 0.547), (0.5271, -1.5, -0.8893), (-0.5271, -1.5, -0.8893), (0.5271, -1.5, 0.8893), (-0.5271, -1.5, 0.8893), (0.942, -1.5, -0.2964), (0.942, -1.5, 0.2964), (-0.942, -1.5, -0.2964), (-0.942, -1.5, 0.2964), (0.5271, -1.532, -0.8893), (-0.5271, -1.532, -0.8893), (0.5271, -1.532, 0.8893), (-0.5271, -1.532, 0.8893), (0.942, -1.532, -0.2964), (0.942, -1.532, 0.2964), (-0.942, -1.532, -0.2964), (-0.942, -1.532, 0.2964), (0.5559, -1.532, -0.2735), (0.5559, -1.532, 0.2735), (-0.5559, -1.532, -0.2735), (-0.5559, -1.532, 0.2735), (0.5559, -1.518, -0.2735), (0.5559, -1.518, 0.2735), (-0.5559, -1.518, -0.2735), (-0.5559, -1.518, 0.2735), (0.5067, -1.518, -0.2493), (0.5067, -1.518, 0.2493), (-0.5067, -1.518, -0.2493), (-0.5067, -1.518, 0.2493), (0.5067, -1.533, -0.2493), (0.5067, -1.533, 0.2493), (-0.5067, -1.533, -0.2493), (-0.5067, -1.533, 0.2493), (0.5693, 1.5, -0.2606), (0.5693, 1.5, 0.2606), (-0.5693, 1.5, -0.2606), (-0.5693, 1.5, 0.2606), (0.5693, 1.468, -0.2606), (0.5693, 1.468, 0.2606), (-0.5693, 1.468, -0.2606), (-0.5693, 1.468, 0.2606), (0.5234, 1.468, -0.2396), (0.5234, 1.468, 0.2396), (-0.5234, 1.468, -0.2396), (-0.5234, 1.468, 0.2396), (0.5234, 1.477, -0.2396), (0.5234, 1.477, 0.2396), (-0.5234, 1.477, -0.2396), (-0.5234, 1.477, 0.2396)], [], [(7, 6, 5, 4), (3, 14, 242, 237), (14, 15, 243, 242), (7, 4, 238, 239), (2, 12, 14, 3), (12, 13, 15, 14), (13, 6, 7, 15), (1, 10, 12, 2), (10, 11, 13, 12), (11, 5, 6, 13), (0, 1, 2, 3), (25, 26, 38, 37), (8, 17, 16, 0), (10, 18, 17, 8), (1, 19, 18, 10), (0, 16, 19, 1), (26, 27, 39, 38), (9, 21, 20, 8), (11, 22, 21, 9), (10, 23, 22, 11), (8, 20, 23, 10), (27, 24, 36, 39), (4, 25, 24, 9), (5, 26, 25, 4), (11, 27, 26, 5), (9, 24, 27, 11), (28, 29, 30, 31), (35, 32, 116, 119), (39, 36, 228, 231), (24, 25, 37, 36), (23, 20, 32, 35), (22, 23, 35, 34), (21, 22, 34, 33), (20, 21, 33, 32), (19, 16, 28, 31), (18, 19, 31, 30), (17, 18, 30, 29), (16, 17, 29, 28), (47, 44, 45, 46), (44, 47, 55, 49), (54, 48, 268, 270), (48, 54, 43, 40), (42, 43, 54, 52), (52, 54, 55, 53), (53, 55, 47, 46), (41, 42, 52, 50), (50, 52, 53, 51), (51, 53, 46, 45), (40, 43, 42, 41), (65, 77, 78, 66), (48, 40, 56, 57), (50, 48, 57, 58), (41, 50, 58, 59), (40, 41, 59, 56), (66, 78, 79, 67), (49, 48, 60, 61), (51, 49, 61, 62), (50, 51, 62, 63), (48, 50, 63, 60), (67, 79, 76, 64), (44, 49, 64, 65), (45, 44, 65, 66), (51, 45, 66, 67), (49, 51, 67, 64), (68, 71, 70, 69), (72, 75, 103, 100), (76, 79, 83, 80), (64, 76, 77, 65), (63, 75, 72, 60), (62, 74, 75, 63), (61, 73, 74, 62), (60, 72, 73, 61), (59, 71, 68, 56), (58, 70, 71, 59), (57, 69, 70, 58), (56, 68, 69, 57), (80, 83, 87, 84), (79, 78, 82, 83), (78, 77, 81, 82), (77, 76, 80, 81), (84, 87, 91, 99, 98, 88), (83, 82, 86, 87), (82, 81, 85, 86), (81, 80, 84, 85), (87, 86, 90, 97, 96, 91), (86, 85, 89, 95, 94, 90), (85, 84, 88, 93, 92, 89), (100, 103, 107, 104), (75, 74, 102, 103), (74, 73, 101, 102), (73, 72, 100, 101), (104, 107, 106, 105), (103, 102, 106, 107), (101, 105, 110, 108), (101, 100, 104, 105), (108, 110, 114, 112), (106, 102, 109, 111), (105, 106, 111, 110), (102, 101, 108, 109), (111, 109, 113, 115), (110, 111, 115, 114), (109, 108, 112, 113), (34, 35, 119, 130, 131, 132, 133, 134, 135, 136, 137, 138, 139, 118), (33, 34, 118, 117), (32, 33, 117, 120, 121, 122, 123, 124, 125, 126, 127, 128, 129, 116), (154, 155, 199, 198), (117, 141, 140, 120), (118, 142, 141, 117), (139, 143, 142, 118), (120, 140, 143, 139), (145, 146, 190, 189), (129, 145, 144, 116), (130, 146, 145, 129), (119, 147, 146, 130), (116, 144, 147, 119), (151, 148, 192, 195), (128, 149, 148, 129), (131, 150, 149, 128), (130, 151, 150, 131), (129, 148, 151, 130), (142, 143, 187, 186), (127, 153, 152, 128), (132, 154, 153, 127), (131, 155, 154, 132), (128, 152, 155, 131), (180, 181, 225, 224), (126, 157, 156, 127), (133, 158, 157, 126), (132, 159, 158, 133), (127, 156, 159, 132), (168, 169, 213, 212), (125, 161, 160, 126), (134, 162, 161, 125), (133, 163, 162, 134), (126, 160, 163, 133), (177, 178, 222, 221), (124, 165, 164, 125), (135, 166, 165, 124), (134, 167, 166, 135), (125, 164, 167, 134), (156, 157, 201, 200), (123, 169, 168, 124), (136, 170, 169, 123), (135, 171, 170, 136), (124, 168, 171, 135), (165, 166, 210, 209), (122, 173, 172, 123), (137, 174, 173, 122), (136, 175, 174, 137), (123, 172, 175, 136), (174, 175, 219, 218), (121, 177, 176, 122), (138, 178, 177, 121), (137, 179, 178, 138), (122, 176, 179, 137), (183, 180, 224, 227), (120, 181, 180, 121), (139, 182, 181, 120), (138, 183, 182, 139), (121, 180, 183, 138), (163, 160, 204, 207), (175, 172, 216, 219), (148, 149, 193, 192), (157, 158, 202, 201), (166, 167, 211, 210), (178, 179, 223, 222), (160, 161, 205, 204), (169, 170, 214, 213), (181, 182, 226, 225), (172, 173, 217, 216), (143, 140, 184, 187), (155, 152, 196, 199), (146, 147, 191, 190), (167, 164, 208, 211), (140, 141, 185, 184), (149, 150, 194, 193), (158, 159, 203, 202), (179, 176, 220, 223), (152, 153, 197, 196), (161, 162, 206, 205), (170, 171, 215, 214), (182, 183, 227, 226), (164, 165, 209, 208), (173, 174, 218, 217), (176, 177, 221, 220), (147, 144, 188, 191), (150, 151, 195, 194), (159, 156, 200, 203), (141, 142, 186, 185), (162, 163, 207, 206), (171, 168, 212, 215), (144, 145, 189, 188), (153, 154, 198, 197), (231, 228, 232, 235), (38, 39, 231, 230), (37, 38, 230, 229), (36, 37, 229, 228), (232, 233, 234, 235), (230, 231, 235, 234), (229, 230, 234, 233), (228, 229, 233, 232), (237, 242, 250, 245), (242, 243, 251, 250), (239, 238, 246, 247), (9, 8, 240, 241), (8, 0, 236, 240), (0, 3, 237, 236), (15, 7, 239, 243), (4, 9, 241, 238), (246, 249, 251, 247), (248, 250, 254, 252), (248, 244, 245, 250), (241, 240, 248, 249), (240, 236, 244, 248), (236, 237, 245, 244), (243, 239, 247, 251), (238, 241, 249, 246), (252, 254, 258, 256), (251, 249, 253, 255), (250, 251, 255, 254), (249, 248, 252, 253), (256, 258, 262, 260), (255, 253, 257, 259), (254, 255, 259, 258), (253, 252, 256, 257), (260, 262, 266, 264), (259, 257, 261, 263), (258, 259, 263, 262), (257, 256, 260, 261), (265, 264, 266, 267), (263, 261, 265, 267), (262, 263, 267, 266), (261, 260, 264, 265), (270, 268, 272, 274), (49, 55, 271, 269), (55, 54, 270, 271), (48, 49, 269, 268), (274, 272, 276, 278), (269, 271, 275, 273), (271, 270, 274, 275), (268, 269, 273, 272), (278, 276, 280, 282), (273, 275, 279, 277), (275, 274, 278, 279), (272, 273, 277, 276), (281, 283, 282, 280), (277, 279, 283, 281), (279, 278, 282, 283), (276, 277, 281, 280)])
me_cube_001.materials.append(mat_material)
me_cube_001.use_remesh_preserve_volume = False
me_cube_001.use_remesh_preserve_attributes = False
me_cube_001.use_mirror_vertex_groups = False
me_cube_001.update()
me_cube = bpy.data.meshes.new('Cube')
me_cube.from_pydata([(-7.836e-07, -2.0, 7.153e-07), (-7.836e-07, 2.0, 4.768e-07), (0.1089, 2.0, -0.00535), (0.1089, -2.0, -0.00535), (0.2168, 2.0, -0.02135), (0.2168, -2.0, -0.02135), (0.3225, 2.0, -0.04784), (0.3225, -2.0, -0.04784), (0.4252, 2.0, -0.08458), (0.4252, -2.0, -0.08458), (0.5238, 2.0, -0.1312), (0.5238, -2.0, -0.1312), (0.6173, 2.0, -0.1873), (0.6173, -2.0, -0.1873), (0.7049, 2.0, -0.2522), (0.7049, -2.0, -0.2522), (0.7857, 2.0, -0.3254), (0.7857, -2.0, -0.3254), (0.8589, 2.0, -0.4062), (0.8589, -2.0, -0.4062), (0.9239, 2.0, -0.4938), (0.9239, -2.0, -0.4938), (0.9799, 2.0, -0.5873), (0.9799, -2.0, -0.5873), (1.027, 2.0, -0.6859), (1.027, -2.0, -0.6859), (1.063, 2.0, -0.7886), (1.063, -2.0, -0.7886), (1.09, 2.0, -0.8943), (1.09, -2.0, -0.8943), (1.106, 2.0, -1.002), (1.106, -2.0, -1.002), (1.111, 2.0, -1.111), (1.111, -2.0, -1.111), (1.106, 2.0, -1.22), (1.106, -2.0, -1.22), (1.09, 2.0, -1.328), (1.09, -2.0, -1.328), (1.063, 2.0, -1.434), (1.063, -2.0, -1.434), (1.027, 2.0, -1.536), (1.027, -2.0, -1.536), (0.9799, 2.0, -1.635), (0.9799, -2.0, -1.635), (0.9239, 2.0, -1.728), (0.9239, -2.0, -1.728), (0.8589, 2.0, -1.816), (0.8589, -2.0, -1.816), (0.7857, 2.0, -1.897), (0.7857, -2.0, -1.897), (0.7049, 2.0, -1.97), (0.7049, -2.0, -1.97), (0.6173, 2.0, -2.035), (0.6173, -2.0, -2.035), (0.5238, 2.0, -2.091), (0.5238, -2.0, -2.091), (0.4252, 2.0, -2.138), (0.4252, -2.0, -2.138), (0.3225, 2.0, -2.174), (0.3225, -2.0, -2.174), (0.2168, 2.0, -2.201), (0.2168, -2.0, -2.201), (0.1089, 2.0, -2.217), (0.1089, -2.0, -2.217), (-1.675e-06, 2.0, -2.222), (-1.675e-06, -2.0, -2.222), (-0.1089, 2.0, -2.217), (-0.1089, -2.0, -2.217), (-0.2168, 2.0, -2.201), (-0.2168, -2.0, -2.201), (-0.3225, 2.0, -2.174), (-0.3225, -2.0, -2.174), (-0.4252, 2.0, -2.138), (-0.4252, -2.0, -2.138), (-0.5238, 2.0, -2.091), (-0.5238, -2.0, -2.091), (-0.6173, 2.0, -2.035), (-0.6173, -2.0, -2.035), (-0.7049, 2.0, -1.97), (-0.7049, -2.0, -1.97), (-0.7857, 2.0, -1.897), (-0.7857, -2.0, -1.897), (-0.8589, 2.0, -1.816), (-0.8589, -2.0, -1.816), (-0.9239, 2.0, -1.728), (-0.9239, -2.0, -1.728), (-0.9799, 2.0, -1.635), (-0.9799, -2.0, -1.635), (-1.027, 2.0, -1.536), (-1.027, -2.0, -1.536), (-1.063, 2.0, -1.434), (-1.063, -2.0, -1.434), (-1.09, 2.0, -1.328), (-1.09, -2.0, -1.328), (-1.106, 2.0, -1.22), (-1.106, -2.0, -1.22), (-1.111, 2.0, -1.111), (-1.111, -2.0, -1.111), (-1.106, 2.0, -1.002), (-1.106, -2.0, -1.002), (-1.09, 2.0, -0.8943), (-1.09, -2.0, -0.8943), (-1.063, 2.0, -0.7886), (-1.063, -2.0, -0.7886), (-1.027, 2.0, -0.6859), (-1.027, -2.0, -0.6859), (-0.9799, 2.0, -0.5873), (-0.9799, -2.0, -0.5873), (-0.9239, 2.0, -0.4938), (-0.9239, -2.0, -0.4938), (-0.8589, 2.0, -0.4062), (-0.8589, -2.0, -0.4062), (-0.7857, 2.0, -0.3254), (-0.7857, -2.0, -0.3254), (-0.7049, 2.0, -0.2522), (-0.7049, -2.0, -0.2522), (-0.6173, 2.0, -0.1873), (-0.6173, -2.0, -0.1873), (-0.5238, 2.0, -0.1312), (-0.5238, -2.0, -0.1312), (-0.4252, 2.0, -0.08458), (-0.4252, -2.0, -0.08458), (-0.3225, 2.0, -0.04784), (-0.3225, -2.0, -0.04784), (-0.2168, 2.0, -0.02135), (-0.2168, -2.0, -0.02135), (-0.1089, 2.0, -0.00535), (-0.1089, -2.0, -0.00535)], [], [(122, 123, 125, 124), (120, 121, 123, 122), (118, 119, 121, 120), (116, 117, 119, 118), (114, 115, 117, 116), (112, 113, 115, 114), (110, 111, 113, 112), (108, 109, 111, 110), (106, 107, 109, 108), (104, 105, 107, 106), (102, 103, 105, 104), (100, 101, 103, 102), (98, 99, 101, 100), (96, 97, 99, 98), (94, 95, 97, 96), (92, 93, 95, 94), (90, 91, 93, 92), (88, 89, 91, 90), (86, 87, 89, 88), (84, 85, 87, 86), (82, 83, 85, 84), (80, 81, 83, 82), (78, 79, 81, 80), (76, 77, 79, 78), (74, 75, 77, 76), (72, 73, 75, 74), (70, 71, 73, 72), (68, 69, 71, 70), (66, 67, 69, 68), (64, 65, 67, 66), (62, 63, 65, 64), (60, 61, 63, 62), (58, 59, 61, 60), (56, 57, 59, 58), (54, 55, 57, 56), (52, 53, 55, 54), (50, 51, 53, 52), (48, 49, 51, 50), (46, 47, 49, 48), (44, 45, 47, 46), (42, 43, 45, 44), (40, 41, 43, 42), (38, 39, 41, 40), (36, 37, 39, 38), (34, 35, 37, 36), (32, 33, 35, 34), (30, 31, 33, 32), (28, 29, 31, 30), (26, 27, 29, 28), (24, 25, 27, 26), (22, 23, 25, 24), (20, 21, 23, 22), (18, 19, 21, 20), (16, 17, 19, 18), (14, 15, 17, 16), (12, 13, 15, 14), (10, 11, 13, 12), (8, 9, 11, 10), (6, 7, 9, 8), (4, 5, 7, 6), (124, 125, 127, 126), (2, 3, 5, 4), (126, 127, 0, 1), (1, 0, 3, 2)])
me_cube.polygons.foreach_set('use_smooth', [True] * 64)
me_cube.materials.append(mat_material)
me_cube.use_remesh_preserve_volume = False
me_cube.use_remesh_preserve_attributes = False
me_cube.use_mirror_vertex_groups = False
me_cube.update()
me_sphere_001 = bpy.data.meshes.new('Sphere.001')
me_sphere_001.from_pydata([(-0.1951, 0.0, 0.9808), (-0.3827, 0.0, 0.9239), (-0.5556, 0.0, 0.8315), (-0.7071, 0.0, 0.7071), (-0.8315, 0.0, 0.5556), (-0.9239, 0.0, 0.3827), (-0.9808, 0.0, 0.1951), (-1.0, 0.0, 7.55e-08), (-0.9808, 0.0, -0.1951), (-0.9239, 0.0, -0.3827), (-0.8315, 0.0, -0.5556), (-0.7071, 0.0, -0.7071), (-0.5556, 0.0, -0.8315), (-0.3827, 0.0, -0.9239), (-0.1951, 0.0, -0.9808), (-0.1913, 0.03806, 0.9808), (-0.3753, 0.07466, 0.9239), (-0.5449, 0.1084, 0.8315), (-0.6935, 0.1379, 0.7071), (-0.8155, 0.1622, 0.5556), (-0.9061, 0.1802, 0.3827), (-0.9619, 0.1913, 0.1951), (-0.9808, 0.1951, 7.55e-08), (-0.9619, 0.1913, -0.1951), (-0.9061, 0.1802, -0.3827), (-0.8155, 0.1622, -0.5556), (-0.6935, 0.1379, -0.7071), (-0.5449, 0.1084, -0.8315), (-0.3753, 0.07466, -0.9239), (-0.1913, 0.03806, -0.9808), (-0.1802, 0.07466, 0.9808), (-0.3536, 0.1464, 0.9239), (-0.5133, 0.2126, 0.8315), (-0.6533, 0.2706, 0.7071), (-0.7682, 0.3182, 0.5556), (-0.8536, 0.3536, 0.3827), (-0.9061, 0.3753, 0.1951), (-0.9239, 0.3827, 7.55e-08), (-0.9061, 0.3753, -0.1951), (-0.8536, 0.3536, -0.3827), (-0.7682, 0.3182, -0.5556), (-0.6533, 0.2706, -0.7071), (-0.5133, 0.2126, -0.8315), (-0.3536, 0.1464, -0.9239), (-0.1802, 0.07466, -0.9808), (-0.1622, 0.1084, 0.9808), (-0.3182, 0.2126, 0.9239), (-0.4619, 0.3087, 0.8315), (-0.5879, 0.3928, 0.7071), (-0.6913, 0.4619, 0.5556), (-0.7682, 0.5133, 0.3827), (-0.8155, 0.5449, 0.1951), (-0.8315, 0.5556, 7.55e-08), (-0.8155, 0.5449, -0.1951), (-0.7682, 0.5133, -0.3827), (-0.6913, 0.4619, -0.5556), (-0.5879, 0.3928, -0.7071), (-0.4619, 0.3087, -0.8315), (-0.3182, 0.2126, -0.9239), (-0.1622, 0.1084, -0.9808), (-0.1379, 0.1379, 0.9808), (-0.2706, 0.2706, 0.9239), (-0.3928, 0.3928, 0.8315), (-0.5, 0.5, 0.7071), (-0.5879, 0.5879, 0.5556), (-0.6533, 0.6533, 0.3827), (-0.6935, 0.6935, 0.1951), (-0.7071, 0.7071, 7.55e-08), (-0.6935, 0.6935, -0.1951), (-0.6533, 0.6533, -0.3827), (-0.5879, 0.5879, -0.5556), (-0.5, 0.5, -0.7071), (-0.3928, 0.3928, -0.8315), (-0.2706, 0.2706, -0.9239), (-0.1379, 0.1379, -0.9808), (-0.1084, 0.1622, 0.9808), (-0.2126, 0.3182, 0.9239), (-0.3087, 0.4619, 0.8315), (-0.3928, 0.5879, 0.7071), (-0.4619, 0.6913, 0.5556), (-0.5133, 0.7682, 0.3827), (-0.5449, 0.8155, 0.1951), (-0.5556, 0.8315, 7.55e-08), (-0.5449, 0.8155, -0.1951), (-0.5133, 0.7682, -0.3827), (-0.4619, 0.6913, -0.5556), (-0.3928, 0.5879, -0.7071), (-0.3087, 0.4619, -0.8315), (-0.2126, 0.3182, -0.9239), (-0.1084, 0.1622, -0.9808), (-0.07466, 0.1802, 0.9808), (-0.1464, 0.3536, 0.9239), (-0.2126, 0.5133, 0.8315), (-0.2706, 0.6533, 0.7071), (-0.3182, 0.7682, 0.5556), (-0.3536, 0.8536, 0.3827), (-0.3753, 0.9061, 0.1951), (-0.3827, 0.9239, 7.55e-08), (-0.3753, 0.9061, -0.1951), (-0.3536, 0.8536, -0.3827), (-0.3182, 0.7682, -0.5556), (-0.2706, 0.6533, -0.7071), (-0.2126, 0.5133, -0.8315), (-0.1464, 0.3536, -0.9239), (-0.07466, 0.1802, -0.9808), (-0.03806, 0.1913, 0.9808), (-0.07466, 0.3753, 0.9239), (-0.1084, 0.5449, 0.8315), (-0.1379, 0.6935, 0.7071), (-0.1622, 0.8155, 0.5556), (-0.1802, 0.9061, 0.3827), (-0.1913, 0.9619, 0.1951), (-0.1951, 0.9808, 7.55e-08), (-0.1913, 0.9619, -0.1951), (-0.1802, 0.9061, -0.3827), (-0.1622, 0.8155, -0.5556), (-0.1379, 0.6935, -0.7071), (-0.1084, 0.5449, -0.8315), (-0.07466, 0.3753, -0.9239), (-0.03806, 0.1913, -0.9808), (3.266e-07, 0.1951, 0.9808), (3.192e-07, 0.3827, 0.9239), (3.117e-07, 0.5556, 0.8315), (3.192e-07, 0.7071, 0.7071), (3.341e-07, 0.8315, 0.5556), (2.745e-07, 0.9239, 0.3827), (3.937e-07, 0.9808, 0.1951), (3.788e-07, 1.0, 7.55e-08), (3.937e-07, 0.9808, -0.1951), (2.298e-07, 0.9239, -0.3827), (3.341e-07, 0.8315, -0.5556), (3.192e-07, 0.7071, -0.7071), (3.415e-07, 0.5556, -0.8315), (3.043e-07, 0.3827, -0.9239), (3.08e-07, 0.1951, -0.9808), (0.03806, 0.1913, 0.9808), (0.07466, 0.3753, 0.9239), (0.1084, 0.5449, 0.8315), (0.138, 0.6935, 0.7071), (0.1622, 0.8155, 0.5556), (0.1802, 0.9061, 0.3827), (0.1913, 0.9619, 0.1951), (0.1951, 0.9808, 7.55e-08), (0.1913, 0.9619, -0.1951), (0.1802, 0.9061, -0.3827), (0.1622, 0.8155, -0.5556), (0.138, 0.6935, -0.7071), (0.1084, 0.5449, -0.8315), (0.07466, 0.3753, -0.9239), (0.03806, 0.1913, -0.9808), (0.07466, 0.1802, 0.9808), (0.1464, 0.3536, 0.9239), (0.2126, 0.5133, 0.8315), (0.2706, 0.6533, 0.7071), (0.3182, 0.7682, 0.5556), (0.3536, 0.8536, 0.3827), (0.3753, 0.9061, 0.1951), (0.3827, 0.9239, 7.55e-08), (0.3753, 0.9061, -0.1951), (0.3536, 0.8536, -0.3827), (0.3182, 0.7682, -0.5556), (0.2706, 0.6533, -0.7071), (0.2126, 0.5133, -0.8315), (0.1464, 0.3536, -0.9239), (0.07466, 0.1802, -0.9808), (0.1084, 0.1622, 0.9808), (0.2126, 0.3182, 0.9239), (0.3087, 0.4619, 0.8315), (0.3928, 0.5879, 0.7071), (0.4619, 0.6913, 0.5556), (0.5133, 0.7682, 0.3827), (0.5449, 0.8155, 0.1951), (0.5556, 0.8315, 7.55e-08), (0.5449, 0.8155, -0.1951), (0.5133, 0.7682, -0.3827), (0.4619, 0.6913, -0.5556), (0.3928, 0.5879, -0.7071), (0.3087, 0.4619, -0.8315), (0.2126, 0.3182, -0.9239), (0.1084, 0.1622, -0.9808), (0.138, 0.1379, 0.9808), (0.2706, 0.2706, 0.9239), (0.3928, 0.3928, 0.8315), (0.5, 0.5, 0.7071), (0.5879, 0.5879, 0.5556), (0.6533, 0.6533, 0.3827), (0.6935, 0.6935, 0.1951), (0.7071, 0.7071, 7.55e-08), (0.6935, 0.6935, -0.1951), (0.6533, 0.6533, -0.3827), (0.5879, 0.5879, -0.5556), (0.5, 0.5, -0.7071), (0.3928, 0.3928, -0.8315), (0.2706, 0.2706, -0.9239), (0.138, 0.1379, -0.9808), (0.1622, 0.1084, 0.9808), (0.3182, 0.2126, 0.9239), (0.4619, 0.3087, 0.8315), (0.5879, 0.3928, 0.7071), (0.6913, 0.4619, 0.5556), (0.7682, 0.5133, 0.3827), (0.8155, 0.5449, 0.1951), (0.8315, 0.5556, 7.55e-08), (0.8155, 0.5449, -0.1951), (0.7682, 0.5133, -0.3827), (0.6913, 0.4619, -0.5556), (0.5879, 0.3928, -0.7071), (0.4619, 0.3087, -0.8315), (0.3182, 0.2126, -0.9239), (0.1622, 0.1084, -0.9808), (0.1802, 0.07466, 0.9808), (0.3536, 0.1464, 0.9239), (0.5133, 0.2126, 0.8315), (0.6533, 0.2706, 0.7071), (0.7682, 0.3182, 0.5556), (0.8536, 0.3536, 0.3827), (0.9061, 0.3753, 0.1951), (0.9239, 0.3827, 7.55e-08), (0.9061, 0.3753, -0.1951), (0.8536, 0.3536, -0.3827), (0.7682, 0.3182, -0.5556), (0.6533, 0.2706, -0.7071), (0.5133, 0.2126, -0.8315), (0.3536, 0.1464, -0.9239), (0.1802, 0.07466, -0.9808), (0.1913, 0.03806, 0.9808), (0.3753, 0.07466, 0.9239), (0.5449, 0.1084, 0.8315), (0.6935, 0.1379, 0.7071), (0.8155, 0.1622, 0.5556), (0.9061, 0.1802, 0.3827), (0.9619, 0.1913, 0.1951), (0.9808, 0.1951, 7.55e-08), (0.9619, 0.1913, -0.1951), (0.9061, 0.1802, -0.3827), (0.8155, 0.1622, -0.5556), (0.6935, 0.1379, -0.7071), (0.5449, 0.1084, -0.8315), (0.3753, 0.07466, -0.9239), (0.1913, 0.03806, -0.9808), (0.1951, -7.212e-09, 0.9808), (0.3827, 4.122e-08, 0.9239), (0.5556, 2.632e-08, 0.8315), (0.7071, -2.584e-08, 0.7071), (0.8315, -8.544e-08, 0.5556), (0.9239, 6.357e-08, 0.3827), (0.9808, -8.544e-08, 0.1951), (1.0, -1.003e-07, 7.55e-08), (0.9808, -8.544e-08, -0.1951), (0.9239, 6.357e-08, -0.3827), (0.8315, -8.544e-08, -0.5556), (0.7071, -2.584e-08, -0.7071), (0.5556, -1.094e-08, -0.8315), (0.3827, 3.964e-09, -0.9239), (0.1951, 3.964e-09, -0.9808), (3.258e-07, 0.0, -1.0), (0.1913, -0.03806, 0.9808), (0.3753, -0.07466, 0.9239), (0.5449, -0.1084, 0.8315), (0.6935, -0.1379, 0.7071), (0.8155, -0.1622, 0.5556), (0.9061, -0.1802, 0.3827), (0.9619, -0.1913, 0.1951), (0.9808, -0.1951, 7.55e-08), (0.9619, -0.1913, -0.1951), (0.9061, -0.1802, -0.3827), (0.8155, -0.1622, -0.5556), (0.6935, -0.1379, -0.7071), (0.5449, -0.1084, -0.8315), (0.3753, -0.07466, -0.9239), (0.1913, -0.03806, -0.9808), (0.1802, -0.07466, 0.9808), (0.3536, -0.1464, 0.9239), (0.5133, -0.2126, 0.8315), (0.6533, -0.2706, 0.7071), (0.7682, -0.3182, 0.5556), (0.8536, -0.3536, 0.3827), (0.9061, -0.3753, 0.1951), (0.9239, -0.3827, 7.55e-08), (0.9061, -0.3753, -0.1951), (0.8536, -0.3536, -0.3827), (0.7682, -0.3182, -0.5556), (0.6533, -0.2706, -0.7071), (0.5133, -0.2126, -0.8315), (0.3536, -0.1464, -0.9239), (0.1802, -0.07466, -0.9808), (0.1622, -0.1084, 0.9808), (0.3182, -0.2126, 0.9239), (0.4619, -0.3087, 0.8315), (0.5879, -0.3928, 0.7071), (0.6913, -0.4619, 0.5556), (0.7682, -0.5133, 0.3827), (0.8155, -0.5449, 0.1951), (0.8315, -0.5556, 7.55e-08), (0.8155, -0.5449, -0.1951), (0.7682, -0.5133, -0.3827), (0.6913, -0.4619, -0.5556), (0.5879, -0.3928, -0.7071), (0.4619, -0.3087, -0.8315), (0.3182, -0.2126, -0.9239), (0.1622, -0.1084, -0.9808), (0.138, -0.1379, 0.9808), (0.2706, -0.2706, 0.9239), (0.3928, -0.3928, 0.8315), (0.5, -0.5, 0.7071), (0.5879, -0.5879, 0.5556), (0.6533, -0.6533, 0.3827), (0.6935, -0.6935, 0.1951), (0.7071, -0.7071, 7.55e-08), (0.6935, -0.6935, -0.1951), (0.6533, -0.6533, -0.3827), (0.5879, -0.5879, -0.5556), (0.5, -0.5, -0.7071), (0.3928, -0.3928, -0.8315), (0.2706, -0.2706, -0.9239), (0.1379, -0.1379, -0.9808), (0.1084, -0.1622, 0.9808), (0.2126, -0.3182, 0.9239), (0.3087, -0.4619, 0.8315), (0.3928, -0.5879, 0.7071), (0.4619, -0.6913, 0.5556), (0.5133, -0.7682, 0.3827), (0.5449, -0.8155, 0.1951), (0.5556, -0.8315, 7.55e-08), (0.5449, -0.8155, -0.1951), (0.5133, -0.7682, -0.3827), (0.4619, -0.6913, -0.5556), (0.3928, -0.5879, -0.7071), (0.3087, -0.4619, -0.8315), (0.2126, -0.3182, -0.9239), (0.1084, -0.1622, -0.9808), (0.07466, -0.1802, 0.9808), (0.1464, -0.3536, 0.9239), (0.2126, -0.5133, 0.8315), (0.2706, -0.6533, 0.7071), (0.3182, -0.7682, 0.5556), (0.3536, -0.8536, 0.3827), (0.3753, -0.9061, 0.1951), (0.3827, -0.9239, 7.55e-08), (0.3753, -0.9061, -0.1951), (0.3536, -0.8536, -0.3827), (0.3182, -0.7682, -0.5556), (0.2706, -0.6533, -0.7071), (0.2126, -0.5133, -0.8315), (0.1464, -0.3536, -0.9239), (0.07466, -0.1802, -0.9808), (0.03806, -0.1913, 0.9808), (0.07466, -0.3753, 0.9239), (0.1084, -0.5449, 0.8315), (0.1379, -0.6935, 0.7071), (0.1622, -0.8155, 0.5556), (0.1802, -0.9061, 0.3827), (0.1913, -0.9619, 0.1951), (0.1951, -0.9808, 7.55e-08), (0.1913, -0.9619, -0.1951), (0.1802, -0.9061, -0.3827), (0.1622, -0.8155, -0.5556), (0.1379, -0.6935, -0.7071), (0.1084, -0.5449, -0.8315), (0.07466, -0.3753, -0.9239), (0.03806, -0.1913, -0.9808), (3.117e-07, -0.1951, 0.9808), (2.819e-07, -0.3827, 0.9239), (2.819e-07, -0.5556, 0.8315), (1.851e-07, -0.7071, 0.7071), (1.404e-07, -0.8315, 0.5556), (3.192e-07, -0.9239, 0.3827), (9.567e-08, -0.9808, 0.1951), (1.404e-07, -1.0, 7.55e-08), (9.567e-08, -0.9808, -0.1951), (3.192e-07, -0.9239, -0.3827), (1.404e-07, -0.8315, -0.5556), (1.851e-07, -0.7071, -0.7071), (2.596e-07, -0.5556, -0.8315), (2.521e-07, -0.3827, -0.9239), (3.155e-07, -0.1951, -0.9808), (-0.03806, -0.1913, 0.9808), (-0.07466, -0.3753, 0.9239), (-0.1084, -0.5449, 0.8315), (-0.1379, -0.6935, 0.7071), (-0.1622, -0.8155, 0.5556), (-0.1802, -0.9061, 0.3827), (-0.1913, -0.9619, 0.1951), (-0.1951, -0.9808, 7.55e-08), (-0.1913, -0.9619, -0.1951), (-0.1802, -0.9061, -0.3827), (-0.1622, -0.8155, -0.5556), (-0.1379, -0.6935, -0.7071), (-0.1084, -0.5449, -0.8315), (-0.07466, -0.3753, -0.9239), (-0.03806, -0.1913, -0.9808), (-0.07466, -0.1802, 0.9808), (-0.1464, -0.3536, 0.9239), (-0.2126, -0.5133, 0.8315), (-0.2706, -0.6533, 0.7071), (-0.3182, -0.7682, 0.5556), (-0.3536, -0.8536, 0.3827), (-0.3753, -0.9061, 0.1951), (-0.3827, -0.9239, 7.55e-08), (-0.3753, -0.9061, -0.1951), (-0.3536, -0.8536, -0.3827), (-0.3182, -0.7682, -0.5556), (-0.2706, -0.6533, -0.7071), (-0.2126, -0.5133, -0.8315), (-0.1464, -0.3536, -0.9239), (-0.07466, -0.1802, -0.9808), (-0.1084, -0.1622, 0.9808), (-0.2126, -0.3182, 0.9239), (-0.3087, -0.4619, 0.8315), (-0.3928, -0.5879, 0.7071), (-0.4619, -0.6913, 0.5556), (-0.5133, -0.7682, 0.3827), (-0.5449, -0.8155, 0.1951), (-0.5556, -0.8315, 7.55e-08), (-0.5449, -0.8155, -0.1951), (-0.5133, -0.7682, -0.3827), (-0.4619, -0.6913, -0.5556), (-0.3928, -0.5879, -0.7071), (-0.3087, -0.4619, -0.8315), (-0.2126, -0.3182, -0.9239), (-0.1084, -0.1622, -0.9808), (-0.1379, -0.1379, 0.9808), (-0.2706, -0.2706, 0.9239), (-0.3928, -0.3928, 0.8315), (-0.5, -0.5, 0.7071), (-0.5879, -0.5879, 0.5556), (-0.6533, -0.6533, 0.3827), (-0.6935, -0.6935, 0.1951), (-0.7071, -0.7071, 7.55e-08), (-0.6935, -0.6935, -0.1951), (-0.6533, -0.6533, -0.3827), (-0.5879, -0.5879, -0.5556), (-0.5, -0.5, -0.7071), (-0.3928, -0.3928, -0.8315), (-0.2706, -0.2706, -0.9239), (-0.1379, -0.1379, -0.9808), (-0.1622, -0.1084, 0.9808), (-0.3182, -0.2126, 0.9239), (-0.4619, -0.3087, 0.8315), (-0.5879, -0.3928, 0.7071), (-0.6913, -0.4619, 0.5556), (-0.7682, -0.5133, 0.3827), (-0.8155, -0.5449, 0.1951), (-0.8315, -0.5556, 7.55e-08), (-0.8155, -0.5449, -0.1951), (-0.7682, -0.5133, -0.3827), (-0.6913, -0.4619, -0.5556), (-0.5879, -0.3928, -0.7071), (-0.4619, -0.3087, -0.8315), (-0.3182, -0.2126, -0.9239), (-0.1622, -0.1084, -0.9808), (2.48e-08, -1.247e-07, 1.0), (-0.1802, -0.07466, 0.9808), (-0.3536, -0.1464, 0.9239), (-0.5133, -0.2126, 0.8315), (-0.6533, -0.2706, 0.7071), (-0.7682, -0.3182, 0.5556), (-0.8536, -0.3536, 0.3827), (-0.9061, -0.3753, 0.1951), (-0.9239, -0.3827, 7.55e-08), (-0.9061, -0.3753, -0.1951), (-0.8536, -0.3536, -0.3827), (-0.7682, -0.3182, -0.5556), (-0.6533, -0.2706, -0.7071), (-0.5133, -0.2126, -0.8315), (-0.3536, -0.1464, -0.9239), (-0.1802, -0.07466, -0.9808), (-0.1913, -0.03806, 0.9808), (-0.3753, -0.07466, 0.9239), (-0.5449, -0.1084, 0.8315), (-0.6935, -0.1379, 0.7071), (-0.8155, -0.1622, 0.5556), (-0.9061, -0.1802, 0.3827), (-0.9619, -0.1913, 0.1951), (-0.9808, -0.1951, 7.55e-08), (-0.9619, -0.1913, -0.1951), (-0.9061, -0.1802, -0.3827), (-0.8155, -0.1622, -0.5556), (-0.6935, -0.1379, -0.7071), (-0.5449, -0.1084, -0.8315), (-0.3753, -0.07466, -0.9239), (-0.1913, -0.03806, -0.9808)], [], [(4, 3, 18, 19), (2, 1, 16, 17), (13, 12, 27, 28), (11, 10, 25, 26), (9, 8, 23, 24), (7, 6, 21, 22), (5, 4, 19, 20), (3, 2, 17, 18), (14, 13, 28, 29), (1, 0, 15, 16), (12, 11, 26, 27), (10, 9, 24, 25), (8, 7, 22, 23), (6, 5, 20, 21), (25, 24, 39, 40), (23, 22, 37, 38), (21, 20, 35, 36), (19, 18, 33, 34), (17, 16, 31, 32), (28, 27, 42, 43), (26, 25, 40, 41), (24, 23, 38, 39), (22, 21, 36, 37), (20, 19, 34, 35), (18, 17, 32, 33), (29, 28, 43, 44), (16, 15, 30, 31), (27, 26, 41, 42), (40, 39, 54, 55), (38, 37, 52, 53), (36, 35, 50, 51), (34, 33, 48, 49), (32, 31, 46, 47), (43, 42, 57, 58), (41, 40, 55, 56), (39, 38, 53, 54), (37, 36, 51, 52), (35, 34, 49, 50), (33, 32, 47, 48), (44, 43, 58, 59), (31, 30, 45, 46), (42, 41, 56, 57), (55, 54, 69, 70), (53, 52, 67, 68), (51, 50, 65, 66), (49, 48, 63, 64), (47, 46, 61, 62), (58, 57, 72, 73), (56, 55, 70, 71), (54, 53, 68, 69), (52, 51, 66, 67), (50, 49, 64, 65), (48, 47, 62, 63), (59, 58, 73, 74), (46, 45, 60, 61), (57, 56, 71, 72), (70, 69, 84, 85), (68, 67, 82, 83), (66, 65, 80, 81), (64, 63, 78, 79), (62, 61, 76, 77), (73, 72, 87, 88), (71, 70, 85, 86), (69, 68, 83, 84), (67, 66, 81, 82), (65, 64, 79, 80), (63, 62, 77, 78), (74, 73, 88, 89), (61, 60, 75, 76), (72, 71, 86, 87), (85, 84, 99, 100), (83, 82, 97, 98), (81, 80, 95, 96), (79, 78, 93, 94), (77, 76, 91, 92), (88, 87, 102, 103), (86, 85, 100, 101), (84, 83, 98, 99), (82, 81, 96, 97), (80, 79, 94, 95), (78, 77, 92, 93), (89, 88, 103, 104), (76, 75, 90, 91), (87, 86, 101, 102), (100, 99, 114, 115), (98, 97, 112, 113), (96, 95, 110, 111), (94, 93, 108, 109), (92, 91, 106, 107), (103, 102, 117, 118), (101, 100, 115, 116), (99, 98, 113, 114), (97, 96, 111, 112), (95, 94, 109, 110), (93, 92, 107, 108), (104, 103, 118, 119), (91, 90, 105, 106), (102, 101, 116, 117), (115, 114, 129, 130), (113, 112, 127, 128), (111, 110, 125, 126), (109, 108, 123, 124), (107, 106, 121, 122), (118, 117, 132, 133), (116, 115, 130, 131), (114, 113, 128, 129), (112, 111, 126, 127), (110, 109, 124, 125), (108, 107, 122, 123), (119, 118, 133, 134), (106, 105, 120, 121), (117, 116, 131, 132), (130, 129, 144, 145), (128, 127, 142, 143), (126, 125, 140, 141), (124, 123, 138, 139), (122, 121, 136, 137), (133, 132, 147, 148), (131, 130, 145, 146), (129, 128, 143, 144), (127, 126, 141, 142), (125, 124, 139, 140), (123, 122, 137, 138), (134, 133, 148, 149), (121, 120, 135, 136), (132, 131, 146, 147), (145, 144, 159, 160), (143, 142, 157, 158), (141, 140, 155, 156), (139, 138, 153, 154), (137, 136, 151, 152), (148, 147, 162, 163), (146, 145, 160, 161), (144, 143, 158, 159), (142, 141, 156, 157), (140, 139, 154, 155), (138, 137, 152, 153), (149, 148, 163, 164), (136, 135, 150, 151), (147, 146, 161, 162), (160, 159, 174, 175), (158, 157, 172, 173), (156, 155, 170, 171), (154, 153, 168, 169), (152, 151, 166, 167), (163, 162, 177, 178), (161, 160, 175, 176), (159, 158, 173, 174), (157, 156, 171, 172), (155, 154, 169, 170), (153, 152, 167, 168), (164, 163, 178, 179), (151, 150, 165, 166), (162, 161, 176, 177), (175, 174, 189, 190), (173, 172, 187, 188), (171, 170, 185, 186), (169, 168, 183, 184), (167, 166, 181, 182), (178, 177, 192, 193), (176, 175, 190, 191), (174, 173, 188, 189), (172, 171, 186, 187), (170, 169, 184, 185), (168, 167, 182, 183), (179, 178, 193, 194), (166, 165, 180, 181), (177, 176, 191, 192), (190, 189, 204, 205), (188, 187, 202, 203), (186, 185, 200, 201), (184, 183, 198, 199), (182, 181, 196, 197), (193, 192, 207, 208), (191, 190, 205, 206), (189, 188, 203, 204), (187, 186, 201, 202), (185, 184, 199, 200), (183, 182, 197, 198), (194, 193, 208, 209), (181, 180, 195, 196), (192, 191, 206, 207), (205, 204, 219, 220), (203, 202, 217, 218), (201, 200, 215, 216), (199, 198, 213, 214), (197, 196, 211, 212), (208, 207, 222, 223), (206, 205, 220, 221), (204, 203, 218, 219), (202, 201, 216, 217), (200, 199, 214, 215), (198, 197, 212, 213), (209, 208, 223, 224), (196, 195, 210, 211), (207, 206, 221, 222), (220, 219, 234, 235), (218, 217, 232, 233), (216, 215, 230, 231), (214, 213, 228, 229), (212, 211, 226, 227), (223, 222, 237, 238), (221, 220, 235, 236), (219, 218, 233, 234), (217, 216, 231, 232), (215, 214, 229, 230), (213, 212, 227, 228), (224, 223, 238, 239), (211, 210, 225, 226), (222, 221, 236, 237), (235, 234, 249, 250), (233, 232, 247, 248), (231, 230, 245, 246), (229, 228, 243, 244), (227, 226, 241, 242), (238, 237, 252, 253), (236, 235, 250, 251), (234, 233, 248, 249), (232, 231, 246, 247), (230, 229, 244, 245), (228, 227, 242, 243), (239, 238, 253, 254), (226, 225, 240, 241), (237, 236, 251, 252), (250, 249, 265, 266), (248, 247, 263, 264), (246, 245, 261, 262), (244, 243, 259, 260), (242, 241, 257, 258), (253, 252, 268, 269), (251, 250, 266, 267), (249, 248, 264, 265), (247, 246, 262, 263), (245, 244, 260, 261), (243, 242, 258, 259), (254, 253, 269, 270), (241, 240, 256, 257), (252, 251, 267, 268), (266, 265, 280, 281), (264, 263, 278, 279), (262, 261, 276, 277), (260, 259, 274, 275), (258, 257, 272, 273), (269, 268, 283, 284), (267, 266, 281, 282), (265, 264, 279, 280), (263, 262, 277, 278), (261, 260, 275, 276), (259, 258, 273, 274), (270, 269, 284, 285), (257, 256, 271, 272), (268, 267, 282, 283), (281, 280, 295, 296), (279, 278, 293, 294), (277, 276, 291, 292), (275, 274, 289, 290), (273, 272, 287, 288), (284, 283, 298, 299), (282, 281, 296, 297), (280, 279, 294, 295), (278, 277, 292, 293), (276, 275, 290, 291), (274, 273, 288, 289), (285, 284, 299, 300), (272, 271, 286, 287), (283, 282, 297, 298), (296, 295, 310, 311), (294, 293, 308, 309), (292, 291, 306, 307), (290, 289, 304, 305), (288, 287, 302, 303), (299, 298, 313, 314), (297, 296, 311, 312), (295, 294, 309, 310), (293, 292, 307, 308), (291, 290, 305, 306), (289, 288, 303, 304), (300, 299, 314, 315), (287, 286, 301, 302), (298, 297, 312, 313), (311, 310, 325, 326), (309, 308, 323, 324), (307, 306, 321, 322), (305, 304, 319, 320), (303, 302, 317, 318), (314, 313, 328, 329), (312, 311, 326, 327), (310, 309, 324, 325), (308, 307, 322, 323), (306, 305, 320, 321), (304, 303, 318, 319), (315, 314, 329, 330), (302, 301, 316, 317), (313, 312, 327, 328), (326, 325, 340, 341), (324, 323, 338, 339), (322, 321, 336, 337), (320, 319, 334, 335), (318, 317, 332, 333), (329, 328, 343, 344), (327, 326, 341, 342), (325, 324, 339, 340), (323, 322, 337, 338), (321, 320, 335, 336), (319, 318, 333, 334), (330, 329, 344, 345), (317, 316, 331, 332), (328, 327, 342, 343), (341, 340, 355, 356), (339, 338, 353, 354), (337, 336, 351, 352), (335, 334, 349, 350), (333, 332, 347, 348), (344, 343, 358, 359), (342, 341, 356, 357), (340, 339, 354, 355), (338, 337, 352, 353), (336, 335, 350, 351), (334, 333, 348, 349), (345, 344, 359, 360), (332, 331, 346, 347), (343, 342, 357, 358), (356, 355, 370, 371), (354, 353, 368, 369), (352, 351, 366, 367), (350, 349, 364, 365), (348, 347, 362, 363), (359, 358, 373, 374), (357, 356, 371, 372), (355, 354, 369, 370), (353, 352, 367, 368), (351, 350, 365, 366), (349, 348, 363, 364), (360, 359, 374, 375), (347, 346, 361, 362), (358, 357, 372, 373), (371, 370, 385, 386), (369, 368, 383, 384), (367, 366, 381, 382), (365, 364, 379, 380), (363, 362, 377, 378), (374, 373, 388, 389), (372, 371, 386, 387), (370, 369, 384, 385), (368, 367, 382, 383), (366, 365, 380, 381), (364, 363, 378, 379), (375, 374, 389, 390), (362, 361, 376, 377), (373, 372, 387, 388), (386, 385, 400, 401), (384, 383, 398, 399), (382, 381, 396, 397), (380, 379, 394, 395), (378, 377, 392, 393), (389, 388, 403, 404), (387, 386, 401, 402), (385, 384, 399, 400), (383, 382, 397, 398), (381, 380, 395, 396), (379, 378, 393, 394), (390, 389, 404, 405), (377, 376, 391, 392), (388, 387, 402, 403), (401, 400, 415, 416), (399, 398, 413, 414), (397, 396, 411, 412), (395, 394, 409, 410), (393, 392, 407, 408), (404, 403, 418, 419), (402, 401, 416, 417), (400, 399, 414, 415), (398, 397, 412, 413), (396, 395, 410, 411), (394, 393, 408, 409), (405, 404, 419, 420), (392, 391, 406, 407), (403, 402, 417, 418), (416, 415, 430, 431), (414, 413, 428, 429), (412, 411, 426, 427), (410, 409, 424, 425), (408, 407, 422, 423), (419, 418, 433, 434), (417, 416, 431, 432), (415, 414, 429, 430), (413, 412, 427, 428), (411, 410, 425, 426), (409, 408, 423, 424), (420, 419, 434, 435), (407, 406, 421, 422), (418, 417, 432, 433), (431, 430, 445, 446), (429, 428, 443, 444), (427, 426, 441, 442), (425, 424, 439, 440), (423, 422, 437, 438), (434, 433, 448, 449), (432, 431, 446, 447), (430, 429, 444, 445), (428, 427, 442, 443), (426, 425, 440, 441), (424, 423, 438, 439), (435, 434, 449, 450), (422, 421, 436, 437), (433, 432, 447, 448), (446, 445, 461, 462), (444, 443, 459, 460), (442, 441, 457, 458), (440, 439, 455, 456), (438, 437, 453, 454), (449, 448, 464, 465), (447, 446, 462, 463), (445, 444, 460, 461), (443, 442, 458, 459), (441, 440, 456, 457), (439, 438, 454, 455), (450, 449, 465, 466), (437, 436, 452, 453), (448, 447, 463, 464), (462, 461, 476, 477), (460, 459, 474, 475), (458, 457, 472, 473), (456, 455, 470, 471), (454, 453, 468, 469), (465, 464, 479, 480), (463, 462, 477, 478), (461, 460, 475, 476), (459, 458, 473, 474), (457, 456, 471, 472), (455, 454, 469, 470), (466, 465, 480, 481), (453, 452, 467, 468), (464, 463, 478, 479), (255, 14, 29), (0, 451, 15), (255, 29, 44), (15, 451, 30), (255, 44, 59), (30, 451, 45), (255, 59, 74), (45, 451, 60), (255, 74, 89), (60, 451, 75), (255, 89, 104), (75, 451, 90), (255, 104, 119), (90, 451, 105), (255, 119, 134), (105, 451, 120), (255, 134, 149), (120, 451, 135), (255, 149, 164), (135, 451, 150), (255, 164, 179), (150, 451, 165), (255, 179, 194), (165, 451, 180), (255, 194, 209), (180, 451, 195), (255, 209, 224), (195, 451, 210), (255, 224, 239), (210, 451, 225), (255, 239, 254), (225, 451, 240), (255, 254, 270), (240, 451, 256), (255, 270, 285), (256, 451, 271), (255, 285, 300), (271, 451, 286), (255, 300, 315), (286, 451, 301), (255, 315, 330), (301, 451, 316), (255, 330, 345), (316, 451, 331), (255, 345, 360), (331, 451, 346), (255, 360, 375), (346, 451, 361), (255, 375, 390), (361, 451, 376), (255, 390, 405), (376, 451, 391), (255, 405, 420), (391, 451, 406), (255, 420, 435), (406, 451, 421), (255, 435, 450), (421, 451, 436), (255, 450, 466), (436, 451, 452), (255, 466, 481), (452, 451, 467), (477, 476, 9, 10), (475, 474, 7, 8), (473, 472, 5, 6), (471, 470, 3, 4), (255, 481, 14), (469, 468, 1, 2), (480, 479, 12, 13), (467, 451, 0), (478, 477, 10, 11), (476, 475, 8, 9), (474, 473, 6, 7), (472, 471, 4, 5), (470, 469, 2, 3), (481, 480, 13, 14), (468, 467, 0, 1), (479, 478, 11, 12)])
me_sphere_001.polygons.foreach_set('use_smooth', [True] * 512)
me_sphere_001.use_remesh_preserve_volume = False
me_sphere_001.use_remesh_preserve_attributes = False
me_sphere_001.use_mirror_vertex_groups = False
me_sphere_001.update()

# ---- objects
ob_littlesphere = bpy.data.objects.new('LittleSphere', me_sphere)
ob_wires = bpy.data.objects.new('Wires', me_cylinder_004)
ob_plates = bpy.data.objects.new('Plates', me_cylinder_003)
ob_switch_base = bpy.data.objects.new('Switch.base', me_cylinder_002)
ob_handle = bpy.data.objects.new('Handle', me_cylinder_001)
ob_switch_bars = bpy.data.objects.new('Switch.bars', me_cylinder)
ob_screen = bpy.data.objects.new('screen', me_cube_004)
ob_keyboard = bpy.data.objects.new('keyboard', me_cube_003)
ob_body = bpy.data.objects.new('body', me_cube_001)
ob_glass = bpy.data.objects.new('glass', me_cube)
ob_lamp = bpy.data.objects.new('Lamp', light_lamp)
ob_camera = bpy.data.objects.new('Camera', cam_camera)
ob_bigsphere = bpy.data.objects.new('BigSphere', me_sphere_001)

# ---- transforms, parenting, visibility, modifiers, constraints
ob_littlesphere.location = (0.0, 0.0, 0.5)
ob_littlesphere.scale = (0.1, 0.1, 0.1)
ob_littlesphere.lineart.crease_threshold = 0.0
ob_wires.location = (0.0, 0.0, 0.5)
ob_wires.rotation_euler = (1.571, -0.0, 0.0)
ob_wires.scale = (0.3, 0.3, 0.3)
ob_wires.lineart.crease_threshold = 0.0
_m = ob_wires.modifiers.new('Mirror', 'MIRROR')
_m.use_axis = (False, False, True)
ob_plates.location = (0.0, 0.0, 0.5)
ob_plates.rotation_euler = (1.571, -0.0, 0.0)
ob_plates.scale = (0.3, 0.3, 0.3)
ob_plates.lineart.crease_threshold = 0.0
_m = ob_plates.modifiers.new('Mirror', 'MIRROR')
_m.use_axis = (False, False, True)
ob_switch_base.location = (0.4742, -0.8718, 0.7973)
ob_switch_base.rotation_euler = (0.0, -0.6109, 0.0)
ob_switch_base.scale = (0.008191, 0.008191, 0.008191)
ob_switch_base.lineart.crease_threshold = 0.0
_m = ob_switch_base.modifiers.new('Mirror', 'MIRROR')
_m.use_axis = (False, True, False)
ob_handle.location = (0.4742, -0.8718, 0.7973)
ob_handle.rotation_euler = (0.0, -0.6109, 0.0)
ob_handle.scale = (0.008191, 0.005975, 0.008191)
ob_handle.lineart.crease_threshold = 0.0
ob_switch_bars.location = (0.4742, -0.8718, 0.7973)
ob_switch_bars.rotation_euler = (0.0, -0.6109, 0.0)
ob_switch_bars.scale = (0.008191, 0.008191, 0.008191)
ob_switch_bars.lineart.crease_threshold = 0.0
_m = ob_switch_bars.modifiers.new('Mirror', 'MIRROR')
_m.use_axis = (False, True, False)
ob_screen.location = (0.0, 0.0, 0.5)
ob_screen.scale = (0.5, 0.5, 0.5)
ob_screen.lock_rotations_4d = False
ob_screen.empty_display_type = 'ARROWS'
ob_screen.lineart.crease_threshold = 0.0
ob_keyboard.location = (0.0, 0.0, 0.5)
ob_keyboard.scale = (0.5, 0.5, 0.5)
ob_keyboard.lock_rotations_4d = False
ob_keyboard.empty_display_type = 'ARROWS'
ob_keyboard.lineart.crease_threshold = 0.0
ob_body.location = (0.0, 0.0, 0.5)
ob_body.scale = (0.5, 0.5, 0.5)
ob_body.lock_rotations_4d = False
ob_body.empty_display_type = 'ARROWS'
ob_body.lineart.crease_threshold = 0.0
ob_glass.location = (0.0, 0.0, 0.9523)
ob_glass.scale = (0.405, 0.4574, 0.405)
ob_glass.lock_rotations_4d = False
ob_glass.empty_display_type = 'ARROWS'
ob_glass.lineart.crease_threshold = 0.0
ob_lamp.location = (4.076, 1.005, 5.904)
ob_lamp.rotation_euler = (0.6503, 0.05522, 1.866)
ob_lamp.lock_rotations_4d = False
ob_lamp.empty_display_type = 'ARROWS'
ob_lamp.color = (0.0, 0.0, 0.0, 0.0)
ob_lamp.lineart.crease_threshold = 0.0
ob_camera.location = (7.481, -6.508, 5.344)
ob_camera.rotation_euler = (1.109, 0.01082, 0.8149)
ob_camera.lock_rotations_4d = False
ob_camera.empty_display_type = 'ARROWS'
ob_camera.color = (0.0, 0.0, 0.0, 0.0)
ob_camera.display_type = 'WIRE'
ob_camera.lineart.crease_threshold = 0.0
ob_bigsphere.location = (0.0, 0.0, 0.5)
ob_bigsphere.scale = (0.2683, 0.2683, 0.2683)
ob_bigsphere.lineart.crease_threshold = 0.0

# ---- collection membership
col_collection_1.objects.link(ob_littlesphere)
col_collection_1.objects.link(ob_wires)
col_collection_1.objects.link(ob_plates)
col_collection_1.objects.link(ob_switch_base)
col_collection_1.objects.link(ob_handle)
col_collection_1.objects.link(ob_switch_bars)
col_collection_1.objects.link(ob_screen)
col_collection_1.objects.link(ob_keyboard)
col_collection_1.objects.link(ob_body)
col_collection_1.objects.link(ob_glass)
col_collection_1.objects.link(ob_lamp)
col_collection_1.objects.link(ob_camera)
col_collection_1.objects.link(ob_bigsphere)

# ---- scene / render settings (as saved in the file)
scene.camera = ob_camera
scene.frame_start = 1; scene.frame_end = 250; scene.frame_set(1)
scene.render.engine = 'BLENDER_EEVEE_NEXT'
scene.render.resolution_percentage = 50
scene.render.dither_intensity = 0.0
scene.cycles.use_denoising = False
scene.cycles.samples = 10
scene.cycles.sampling_pattern = 'TABULATED_SOBOL'
scene.cycles.light_sampling_threshold = 0.0
scene.cycles.use_adaptive_sampling = False
scene.cycles.use_light_tree = False
scene.cycles.blur_glossy = 0.0
scene.cycles.pixel_filter_type = 'GAUSSIAN'
scene.cycles.sample_clamp_indirect = 0.0
scene.view_settings.view_transform = 'Standard'
bpy.context.view_layer.update()
